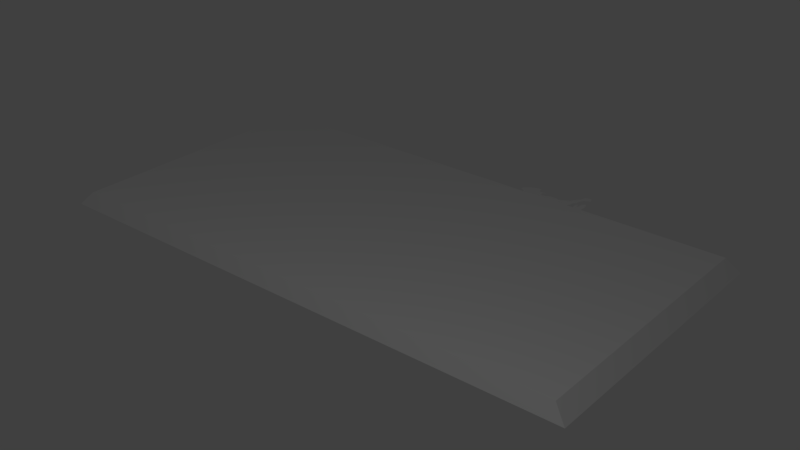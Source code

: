 # Source: BukuKeempat.blend  (saved by Blender 2.79.0; exported with 4.5.12 LTS)
import bpy
from mathutils import Matrix  # noqa: F401  (used for matrix-valued properties, if any)

bpy.ops.wm.read_factory_settings(use_empty=True)
scene = bpy.context.scene
scene.name = 'Scene'

# ---- collections
col_collection_1 = bpy.data.collections.new('Collection 1'); scene.collection.children.link(col_collection_1)

# ---- materials (node trees are filled in below, after node groups)
mat_material_005 = bpy.data.materials.new('Material.005')
mat_material_005.alpha_threshold = 0.0
mat_material_005.use_transparent_shadow = False
mat_material_005.roughness = 0.5
mat_material_007 = bpy.data.materials.new('Material.007')
mat_material_007.alpha_threshold = 0.0
mat_material_007.use_transparent_shadow = False
mat_material_007.roughness = 0.5
mat_material = bpy.data.materials.new('Material')
mat_material.alpha_threshold = 0.0
mat_material.use_transparent_shadow = False
mat_material.roughness = 0.5
mat_material_002 = bpy.data.materials.new('Material.002')
mat_material_002.alpha_threshold = 0.0
mat_material_002.use_transparent_shadow = False
mat_material_002.roughness = 0.5
mat_material_002.specular_intensity = 0.0
mat_material_004 = bpy.data.materials.new('Material.004')
mat_material_004.alpha_threshold = 0.0
mat_material_004.use_transparent_shadow = False
mat_material_004.roughness = 0.5
mat_putih_002 = bpy.data.materials.new('putih.002')
mat_putih_002.alpha_threshold = 0.0
mat_putih_002.use_transparent_shadow = False
mat_putih_002.roughness = 0.5
mat_putih_002.specular_intensity = 0.0
mat_merah_002 = bpy.data.materials.new('merah.002')
mat_merah_002.alpha_threshold = 0.0
mat_merah_002.use_transparent_shadow = False
mat_merah_002.diffuse_color = (0.8, 0.0, 0.00444, 1.0)
mat_merah_002.roughness = 0.5
mat_merah_002.specular_intensity = 0.0
mat_material_006 = bpy.data.materials.new('Material.006')
mat_material_006.alpha_threshold = 0.0
mat_material_006.use_transparent_shadow = False
mat_material_006.roughness = 0.5
mat_material_008 = bpy.data.materials.new('Material.008')
mat_material_008.alpha_threshold = 0.0
mat_material_008.use_transparent_shadow = False
mat_material_008.roughness = 0.5
mat_material_009 = bpy.data.materials.new('Material.009')
mat_material_009.alpha_threshold = 0.0
mat_material_009.use_transparent_shadow = False
mat_material_009.roughness = 0.5

# ---- material node trees

# ---- world
world_world = bpy.data.worlds.new('World'); scene.world = world_world
world_world.color = (0.05088, 0.05088, 0.05088)
world_world.use_sun_shadow = False
world_world.sun_shadow_jitter_overblur = 0.0
world_world.cycles.sampling_method = 'MANUAL'

# ---- cameras
cam_camera_002 = bpy.data.cameras.new('Camera.002')
cam_camera_002.clip_end = 100.0
cam_camera_002.lens = 35.0
cam_camera_002.sensor_width = 32.0
cam_camera_002.sensor_height = 18.0
cam_camera_002.ortho_scale = 7.314
cam_camera_002.dof.focus_distance = 0.0
cam_camera_002.dof.aperture_fstop = 128.0
cam_camera_001 = bpy.data.cameras.new('Camera.001')
cam_camera_001.clip_end = 100.0
cam_camera_001.lens = 35.0
cam_camera_001.sensor_width = 32.0
cam_camera_001.sensor_height = 18.0
cam_camera_001.ortho_scale = 7.314
cam_camera_001.dof.focus_distance = 0.0
cam_camera_001.dof.aperture_fstop = 128.0

# ---- lights
light_lamp_001 = bpy.data.lights.new('Lamp.001', 'POINT')
light_lamp_001.transmission_factor = 0.0
light_lamp_001.cutoff_distance = 30.0
light_lamp_001.energy = 100.0
light_lamp_001.shadow_buffer_clip_start = 1.001
light_lamp_001.shadow_soft_size = 0.1
light_lamp_001.shadow_maximum_resolution = 0.006
light_lamp_001.use_absolute_resolution = True

# ---- meshes
me_plane_022 = bpy.data.meshes.new('Plane.022')
me_plane_022.from_pydata([(0.3861, 1.733, 0.0), (0.3518, 1.741, 0.0), (0.365, 1.74, 0.0), (0.3361, 1.74, 0.0), (-0.027, 1.862, 0.0), (-0.2628, -0.1376, 0.0), (-0.1061, -0.1376, 0.0), (0.8317, -0.1376, 0.0), (0.9208, -0.1376, 0.0), (0.4339, -0.1234, 0.0), (0.5338, -0.1292, 0.0), (1.016, -0.1329, 0.0), (1.041, -0.1211, 0.0), (1.028, -0.1111, 0.0), (0.8287, -0.08035, 0.0), (0.8194, 0.001117, 0.0), (0.8517, 0.003474, 0.0), (0.8608, 0.01449, 0.0), (0.8607, 0.07124, 0.0), (0.8644, 0.1978, 0.0), (0.8657, 0.3406, 0.0), (0.8501, 0.6702, 0.0), (0.841, 0.9009, 0.0), (0.8135, 0.9869, 0.0), (0.8041, 0.9899, 0.0), (0.803, 1.007, 0.0), (0.8062, 1.012, 0.0), (0.8425, 1.017, 0.0), (0.8563, 1.026, 0.0), (0.8548, 1.041, 0.0), (1.099, 1.189, 0.0), (1.11, 1.207, 0.0), (1.107, 1.252, 0.0), (1.069, 1.359, 0.0), (0.9961, 1.449, 0.0), (0.9316, 1.498, 0.0), (0.864, 1.52, 0.0), (0.7503, 1.541, 0.0), (0.4879, 1.57, 0.0), (0.2639, 1.605, 0.0), (0.2638, 1.621, 0.0), (0.3325, 1.745, 0.0), (0.311, 1.776, 0.0), (0.2475, 1.822, 0.0), (0.156, 1.85, 0.0), (0.07621, 1.858, 0.0), (-0.1432, 1.856, 0.0), (-0.2725, 1.841, 0.0), (-0.3621, 1.819, 0.0), (-0.4082, 1.796, 0.0), (-0.4082, 1.761, 0.0), (-0.4007, 1.708, 0.0), (-0.4114, 1.71, 0.0), (-0.4351, 1.708, 0.0), (-0.4495, 1.702, 0.0), (-0.4479, 1.677, 0.0), (-0.4133, 1.657, 0.0), (-0.37, 1.637, 0.0), (-0.3361, 1.635, 0.0), (-0.3175, 1.639, 0.0), (-0.3137, 1.617, 0.0), (-0.2991, 1.61, 0.0), (-0.212, 1.582, 0.0), (-0.2138, 1.567, 0.0), (-0.2667, 1.563, 0.0), (-0.3935, 1.54, 0.0), (-0.5547, 1.514, 0.0), (-0.6597, 1.494, 0.0), (-0.7127, 1.474, 0.0), (-0.7487, 1.445, 0.0), (-0.8022, 1.373, 0.0), (-0.8436, 1.259, 0.0), (-0.8598, 1.173, 0.0), (-0.8297, 1.14, 0.0), (-0.685, 1.02, 0.0), (-0.6311, 0.9675, 0.0), (-0.6119, 0.9613, 0.0), (-0.5919, 0.9596, 0.0), (-0.5838, 0.941, 0.0), (-0.6008, 0.936, 0.0), (-0.5902, 0.8814, 0.0), (-0.5537, 0.7626, 0.0), (-0.4336, 0.3986, 0.0), (-0.3594, 0.168, 0.0), (-0.2927, 0.03336, 0.0), (-0.2499, 0.003505, 0.0), (-0.2053, -0.0001161, 0.0), (-0.1926, -0.07605, 0.0), (-0.3255, -0.1009, 0.0), (-0.3789, -0.1112, 0.0), (-0.39, -0.1313, 0.0), (0.1795, -0.1275, 0.0), (0.2017, -0.115, 0.0), (0.2053, 0.0001161, 0.0), (0.2367, 0.00935, 0.0), (0.2422, 0.06738, 0.0), (0.2311, 0.1899, 0.0), (0.212, 0.3036, 0.0), (0.187, 0.4478, 0.0), (0.187, 0.4809, 0.0), (0.2331, 0.4299, 0.0), (0.2936, 0.3241, 0.0), (0.348, 0.154, 0.0), (0.3876, 0.03251, 0.0), (0.4061, 0.005893, 0.0), (0.4193, -0.001206, 0.0), (0.4278, -0.1157, 0.0), (0.3853, 1.7, 0.0), (0.3493, 1.677, 0.0), (0.3282, 1.671, 0.0), (0.3004, 1.674, 0.0), (0.2906, 1.675, 0.0), (0.2928, 1.646, 0.0), (0.2871, 1.634, 0.0)], [], [(93, 86, 87, 88, 89, 90, 5, 6, 91, 92), (4, 46, 47, 48, 49, 50, 51, 52, 53, 54, 55, 56, 57, 58, 59, 60, 61, 62, 63, 64, 65, 66, 67, 68, 69, 70, 71, 72, 73, 74, 75, 76, 77, 78, 79, 80, 81, 82, 83, 84, 85, 86, 93, 94, 95, 96, 97, 98, 99, 100, 101, 102, 103, 104, 105, 106, 9, 10, 7, 8, 11, 12, 13, 14, 15, 16, 17, 18, 19, 20, 21, 22, 23, 24, 25, 26, 27, 28, 29, 30, 31, 32, 33, 34, 35, 36, 37, 38, 39, 40, 113, 112, 111, 110, 109, 108, 107, 0, 2, 1, 3, 41, 42, 43, 44, 45)])
_uv = me_plane_022.uv_layers.new(name='UVMap')
_uv.uv.foreach_set('vector', [0.5394, 0.06887, 0.334, 0.06875, 0.3404, 0.03079, 0.274, 0.01836, 0.2473, 0.0132, 0.2417, 0.003151, 0.3053, 0.0, 0.3836, 0.0, 0.5265, 0.005052, 0.5375, 0.0113, 0.4232, 1.0, 0.3651, 0.997, 0.3004, 0.9892, 0.2557, 0.9781, 0.2326, 0.9666, 0.2326, 0.9491, 0.2363, 0.923, 0.231, 0.924, 0.2192, 0.923, 0.212, 0.92, 0.2127, 0.9071, 0.2301, 0.8974, 0.2517, 0.8873, 0.2687, 0.8865, 0.2779, 0.8882, 0.2798, 0.8775, 0.2872, 0.8738, 0.3307, 0.8599, 0.3298, 0.8525, 0.3033, 0.8504, 0.24, 0.8389, 0.1593, 0.8258, 0.1069, 0.8159, 0.08037, 0.8057, 0.06234, 0.7915, 0.03561, 0.7551, 0.01491, 0.6982, 0.006801, 0.6556, 0.02186, 0.6386, 0.09421, 0.5788, 0.1212, 0.5526, 0.1307, 0.5495, 0.1407, 0.5486, 0.1448, 0.5393, 0.1363, 0.5368, 0.1416, 0.5095, 0.1599, 0.4501, 0.2199, 0.2681, 0.257, 0.1528, 0.2903, 0.0855, 0.3118, 0.07057, 0.334, 0.06875, 0.5394, 0.06887, 0.555, 0.07349, 0.5578, 0.1025, 0.5523, 0.1638, 0.5427, 0.2206, 0.5302, 0.2927, 0.5302, 0.3093, 0.5533, 0.2837, 0.5835, 0.2309, 0.6107, 0.1458, 0.6305, 0.08507, 0.6397, 0.07176, 0.6464, 0.06821, 0.6506, 0.01098, 0.6537, 0.007137, 0.7036, 0.004195, 0.8526, 0.0, 0.8971, 0.0, 0.9447, 0.002384, 0.957, 0.008268, 0.9509, 0.01325, 0.851, 0.02864, 0.8464, 0.06937, 0.8626, 0.07055, 0.8671, 0.07606, 0.8671, 0.1044, 0.8689, 0.1677, 0.8695, 0.2391, 0.8617, 0.4039, 0.8572, 0.5193, 0.8435, 0.5623, 0.8387, 0.5638, 0.8382, 0.5724, 0.8398, 0.5749, 0.8579, 0.5774, 0.8649, 0.582, 0.8641, 0.5892, 0.9863, 0.6633, 0.9916, 0.6721, 0.9903, 0.6948, 0.9711, 0.7485, 0.9347, 0.7933, 0.9025, 0.8179, 0.8687, 0.8286, 0.8118, 0.8392, 0.6807, 0.8539, 0.5687, 0.8713, 0.5686, 0.8791, 0.5803, 0.8859, 0.5831, 0.8918, 0.582, 0.9061, 0.5869, 0.9059, 0.6008, 0.9044, 0.6113, 0.9071, 0.6293, 0.9186, 0.6298, 0.9351, 0.6192, 0.9388, 0.6126, 0.9394, 0.6048, 0.9388, 0.603, 0.9415, 0.5922, 0.957, 0.5605, 0.98, 0.5147, 0.9937, 0.4748, 0.9981])
me_plane_022.materials.append(mat_material_005)
me_plane_022.use_remesh_preserve_volume = False
me_plane_022.use_remesh_preserve_attributes = False
me_plane_022.use_mirror_vertex_groups = False
me_plane_022.update()
me_plane_019 = bpy.data.meshes.new('Plane.019')
me_plane_019.from_pydata([(0.3861, 1.733, 0.0), (0.3518, 1.741, 0.0), (0.365, 1.74, 0.0), (0.3361, 1.74, 0.0), (-0.027, 1.862, 0.0), (-0.2628, -0.1376, 0.0), (-0.1061, -0.1376, 0.0), (0.8317, -0.1376, 0.0), (0.9208, -0.1376, 0.0), (0.4339, -0.1234, 0.0), (0.5338, -0.1292, 0.0), (1.016, -0.1329, 0.0), (1.041, -0.1211, 0.0), (1.028, -0.1111, 0.0), (0.8287, -0.08035, 0.0), (0.8194, 0.001117, 0.0), (0.8517, 0.003474, 0.0), (0.8608, 0.01449, 0.0), (0.8607, 0.07124, 0.0), (0.8644, 0.1978, 0.0), (0.8657, 0.3406, 0.0), (0.8501, 0.6702, 0.0), (0.841, 0.9009, 0.0), (0.8135, 0.9869, 0.0), (0.8041, 0.9899, 0.0), (0.803, 1.007, 0.0), (0.8062, 1.012, 0.0), (0.8425, 1.017, 0.0), (0.8563, 1.026, 0.0), (0.8548, 1.041, 0.0), (1.099, 1.189, 0.0), (1.11, 1.207, 0.0), (1.107, 1.252, 0.0), (1.069, 1.359, 0.0), (0.9961, 1.449, 0.0), (0.9316, 1.498, 0.0), (0.864, 1.52, 0.0), (0.7503, 1.541, 0.0), (0.4879, 1.57, 0.0), (0.2639, 1.605, 0.0), (0.2638, 1.621, 0.0), (0.3325, 1.745, 0.0), (0.311, 1.776, 0.0), (0.2475, 1.822, 0.0), (0.156, 1.85, 0.0), (0.07621, 1.858, 0.0), (-0.1432, 1.856, 0.0), (-0.2725, 1.841, 0.0), (-0.3621, 1.819, 0.0), (-0.4082, 1.796, 0.0), (-0.4082, 1.761, 0.0), (-0.4007, 1.708, 0.0), (-0.4114, 1.71, 0.0), (-0.4351, 1.708, 0.0), (-0.4495, 1.702, 0.0), (-0.4479, 1.677, 0.0), (-0.4133, 1.657, 0.0), (-0.37, 1.637, 0.0), (-0.3361, 1.635, 0.0), (-0.3175, 1.639, 0.0), (-0.3137, 1.617, 0.0), (-0.2991, 1.61, 0.0), (-0.212, 1.582, 0.0), (-0.2138, 1.567, 0.0), (-0.2667, 1.563, 0.0), (-0.3935, 1.54, 0.0), (-0.5547, 1.514, 0.0), (-0.6597, 1.494, 0.0), (-0.7127, 1.474, 0.0), (-0.7487, 1.445, 0.0), (-0.8022, 1.373, 0.0), (-0.8436, 1.259, 0.0), (-0.8598, 1.173, 0.0), (-0.8297, 1.14, 0.0), (-0.685, 1.02, 0.0), (-0.6311, 0.9675, 0.0), (-0.6119, 0.9613, 0.0), (-0.5919, 0.9596, 0.0), (-0.5838, 0.941, 0.0), (-0.6008, 0.936, 0.0), (-0.5902, 0.8814, 0.0), (-0.5537, 0.7626, 0.0), (-0.4336, 0.3986, 0.0), (-0.3594, 0.168, 0.0), (-0.2927, 0.03336, 0.0), (-0.2499, 0.003505, 0.0), (-0.2053, -0.0001161, 0.0), (-0.1926, -0.07605, 0.0), (-0.3255, -0.1009, 0.0), (-0.3789, -0.1112, 0.0), (-0.39, -0.1313, 0.0), (0.1795, -0.1275, 0.0), (0.2017, -0.115, 0.0), (0.2053, 0.0001161, 0.0), (0.2367, 0.00935, 0.0), (0.2422, 0.06738, 0.0), (0.2311, 0.1899, 0.0), (0.212, 0.3036, 0.0), (0.187, 0.4478, 0.0), (0.187, 0.4809, 0.0), (0.2331, 0.4299, 0.0), (0.2936, 0.3241, 0.0), (0.348, 0.154, 0.0), (0.3876, 0.03251, 0.0), (0.4061, 0.005893, 0.0), (0.4193, -0.001206, 0.0), (0.4278, -0.1157, 0.0), (0.3853, 1.7, 0.0), (0.3493, 1.677, 0.0), (0.3282, 1.671, 0.0), (0.3004, 1.674, 0.0), (0.2906, 1.675, 0.0), (0.2928, 1.646, 0.0), (0.2871, 1.634, 0.0)], [], [(93, 86, 87, 88, 89, 90, 5, 6, 91, 92), (4, 46, 47, 48, 49, 50, 51, 52, 53, 54, 55, 56, 57, 58, 59, 60, 61, 62, 63, 64, 65, 66, 67, 68, 69, 70, 71, 72, 73, 74, 75, 76, 77, 78, 79, 80, 81, 82, 83, 84, 85, 86, 93, 94, 95, 96, 97, 98, 99, 100, 101, 102, 103, 104, 105, 106, 9, 10, 7, 8, 11, 12, 13, 14, 15, 16, 17, 18, 19, 20, 21, 22, 23, 24, 25, 26, 27, 28, 29, 30, 31, 32, 33, 34, 35, 36, 37, 38, 39, 40, 113, 112, 111, 110, 109, 108, 107, 0, 2, 1, 3, 41, 42, 43, 44, 45)])
_uv = me_plane_019.uv_layers.new(name='UVMap')
_uv.uv.foreach_set('vector', [0.5394, 0.06887, 0.334, 0.06875, 0.3404, 0.03079, 0.274, 0.01836, 0.2473, 0.0132, 0.2417, 0.003151, 0.3053, 0.0, 0.3836, 0.0, 0.5265, 0.005052, 0.5375, 0.0113, 0.4232, 1.0, 0.3651, 0.997, 0.3004, 0.9892, 0.2557, 0.9781, 0.2326, 0.9666, 0.2326, 0.9491, 0.2363, 0.923, 0.231, 0.924, 0.2192, 0.923, 0.212, 0.92, 0.2127, 0.9071, 0.2301, 0.8974, 0.2517, 0.8873, 0.2687, 0.8865, 0.2779, 0.8882, 0.2798, 0.8775, 0.2872, 0.8738, 0.3307, 0.8599, 0.3298, 0.8525, 0.3033, 0.8504, 0.24, 0.8389, 0.1593, 0.8258, 0.1069, 0.8159, 0.08037, 0.8057, 0.06234, 0.7915, 0.03561, 0.7551, 0.01491, 0.6982, 0.006801, 0.6556, 0.02186, 0.6386, 0.09421, 0.5788, 0.1212, 0.5526, 0.1307, 0.5495, 0.1407, 0.5486, 0.1448, 0.5393, 0.1363, 0.5368, 0.1416, 0.5095, 0.1599, 0.4501, 0.2199, 0.2681, 0.257, 0.1528, 0.2903, 0.0855, 0.3118, 0.07057, 0.334, 0.06875, 0.5394, 0.06887, 0.555, 0.07349, 0.5578, 0.1025, 0.5523, 0.1638, 0.5427, 0.2206, 0.5302, 0.2927, 0.5302, 0.3093, 0.5533, 0.2837, 0.5835, 0.2309, 0.6107, 0.1458, 0.6305, 0.08507, 0.6397, 0.07176, 0.6464, 0.06821, 0.6506, 0.01098, 0.6537, 0.007137, 0.7036, 0.004195, 0.8526, 0.0, 0.8971, 0.0, 0.9447, 0.002384, 0.957, 0.008268, 0.9509, 0.01325, 0.851, 0.02864, 0.8464, 0.06937, 0.8626, 0.07055, 0.8671, 0.07606, 0.8671, 0.1044, 0.8689, 0.1677, 0.8695, 0.2391, 0.8617, 0.4039, 0.8572, 0.5193, 0.8435, 0.5623, 0.8387, 0.5638, 0.8382, 0.5724, 0.8398, 0.5749, 0.8579, 0.5774, 0.8649, 0.582, 0.8641, 0.5892, 0.9863, 0.6633, 0.9916, 0.6721, 0.9903, 0.6948, 0.9711, 0.7485, 0.9347, 0.7933, 0.9025, 0.8179, 0.8687, 0.8286, 0.8118, 0.8392, 0.6807, 0.8539, 0.5687, 0.8713, 0.5686, 0.8791, 0.5803, 0.8859, 0.5831, 0.8918, 0.582, 0.9061, 0.5869, 0.9059, 0.6008, 0.9044, 0.6113, 0.9071, 0.6293, 0.9186, 0.6298, 0.9351, 0.6192, 0.9388, 0.6126, 0.9394, 0.6048, 0.9388, 0.603, 0.9415, 0.5922, 0.957, 0.5605, 0.98, 0.5147, 0.9937, 0.4748, 0.9981])
me_plane_019.materials.append(mat_material_005)
me_plane_019.use_remesh_preserve_volume = False
me_plane_019.use_remesh_preserve_attributes = False
me_plane_019.use_mirror_vertex_groups = False
me_plane_019.update()
me_plane_017 = bpy.data.meshes.new('Plane.017')
me_plane_017.from_pydata([(0.3861, 1.733, 0.0), (0.3518, 1.741, 0.0), (0.365, 1.74, 0.0), (0.3361, 1.74, 0.0), (-0.027, 1.862, 0.0), (-0.2628, -0.1376, 0.0), (-0.1061, -0.1376, 0.0), (0.8317, -0.1376, 0.0), (0.9208, -0.1376, 0.0), (0.4339, -0.1234, 0.0), (0.5338, -0.1292, 0.0), (1.016, -0.1329, 0.0), (1.041, -0.1211, 0.0), (1.028, -0.1111, 0.0), (0.8287, -0.08035, 0.0), (0.8194, 0.001117, 0.0), (0.8517, 0.003474, 0.0), (0.8608, 0.01449, 0.0), (0.8607, 0.07124, 0.0), (0.8644, 0.1978, 0.0), (0.8657, 0.3406, 0.0), (0.8501, 0.6702, 0.0), (0.841, 0.9009, 0.0), (0.8135, 0.9869, 0.0), (0.8041, 0.9899, 0.0), (0.803, 1.007, 0.0), (0.8062, 1.012, 0.0), (0.8425, 1.017, 0.0), (0.8563, 1.026, 0.0), (0.8548, 1.041, 0.0), (1.099, 1.189, 0.0), (1.11, 1.207, 0.0), (1.107, 1.252, 0.0), (1.069, 1.359, 0.0), (0.9961, 1.449, 0.0), (0.9316, 1.498, 0.0), (0.864, 1.52, 0.0), (0.7503, 1.541, 0.0), (0.4879, 1.57, 0.0), (0.2639, 1.605, 0.0), (0.2638, 1.621, 0.0), (0.3325, 1.745, 0.0), (0.311, 1.776, 0.0), (0.2475, 1.822, 0.0), (0.156, 1.85, 0.0), (0.07621, 1.858, 0.0), (-0.1432, 1.856, 0.0), (-0.2725, 1.841, 0.0), (-0.3621, 1.819, 0.0), (-0.4082, 1.796, 0.0), (-0.4082, 1.761, 0.0), (-0.4007, 1.708, 0.0), (-0.4114, 1.71, 0.0), (-0.4351, 1.708, 0.0), (-0.4495, 1.702, 0.0), (-0.4479, 1.677, 0.0), (-0.4133, 1.657, 0.0), (-0.37, 1.637, 0.0), (-0.3361, 1.635, 0.0), (-0.3175, 1.639, 0.0), (-0.3137, 1.617, 0.0), (-0.2991, 1.61, 0.0), (-0.212, 1.582, 0.0), (-0.2138, 1.567, 0.0), (-0.2667, 1.563, 0.0), (-0.3935, 1.54, 0.0), (-0.5547, 1.514, 0.0), (-0.6597, 1.494, 0.0), (-0.7127, 1.474, 0.0), (-0.7487, 1.445, 0.0), (-0.8022, 1.373, 0.0), (-0.8436, 1.259, 0.0), (-0.8598, 1.173, 0.0), (-0.8297, 1.14, 0.0), (-0.685, 1.02, 0.0), (-0.6311, 0.9675, 0.0), (-0.6119, 0.9613, 0.0), (-0.5919, 0.9596, 0.0), (-0.5838, 0.941, 0.0), (-0.6008, 0.936, 0.0), (-0.5902, 0.8814, 0.0), (-0.5537, 0.7626, 0.0), (-0.4336, 0.3986, 0.0), (-0.3594, 0.168, 0.0), (-0.2927, 0.03336, 0.0), (-0.2499, 0.003505, 0.0), (-0.2053, -0.0001161, 0.0), (-0.1926, -0.07605, 0.0), (-0.3255, -0.1009, 0.0), (-0.3789, -0.1112, 0.0), (-0.39, -0.1313, 0.0), (0.1795, -0.1275, 0.0), (0.2017, -0.115, 0.0), (0.2053, 0.0001161, 0.0), (0.2367, 0.00935, 0.0), (0.2422, 0.06738, 0.0), (0.2311, 0.1899, 0.0), (0.212, 0.3036, 0.0), (0.187, 0.4478, 0.0), (0.187, 0.4809, 0.0), (0.2331, 0.4299, 0.0), (0.2936, 0.3241, 0.0), (0.348, 0.154, 0.0), (0.3876, 0.03251, 0.0), (0.4061, 0.005893, 0.0), (0.4193, -0.001206, 0.0), (0.4278, -0.1157, 0.0), (0.3853, 1.7, 0.0), (0.3493, 1.677, 0.0), (0.3282, 1.671, 0.0), (0.3004, 1.674, 0.0), (0.2906, 1.675, 0.0), (0.2928, 1.646, 0.0), (0.2871, 1.634, 0.0)], [], [(93, 86, 87, 88, 89, 90, 5, 6, 91, 92), (4, 46, 47, 48, 49, 50, 51, 52, 53, 54, 55, 56, 57, 58, 59, 60, 61, 62, 63, 64, 65, 66, 67, 68, 69, 70, 71, 72, 73, 74, 75, 76, 77, 78, 79, 80, 81, 82, 83, 84, 85, 86, 93, 94, 95, 96, 97, 98, 99, 100, 101, 102, 103, 104, 105, 106, 9, 10, 7, 8, 11, 12, 13, 14, 15, 16, 17, 18, 19, 20, 21, 22, 23, 24, 25, 26, 27, 28, 29, 30, 31, 32, 33, 34, 35, 36, 37, 38, 39, 40, 113, 112, 111, 110, 109, 108, 107, 0, 2, 1, 3, 41, 42, 43, 44, 45)])
_uv = me_plane_017.uv_layers.new(name='UVMap')
_uv.uv.foreach_set('vector', [0.5394, 0.06887, 0.334, 0.06875, 0.3404, 0.03079, 0.274, 0.01836, 0.2473, 0.0132, 0.2417, 0.003151, 0.3053, 0.0, 0.3836, 0.0, 0.5265, 0.005052, 0.5375, 0.0113, 0.4232, 1.0, 0.3651, 0.997, 0.3004, 0.9892, 0.2557, 0.9781, 0.2326, 0.9666, 0.2326, 0.9491, 0.2363, 0.923, 0.231, 0.924, 0.2192, 0.923, 0.212, 0.92, 0.2127, 0.9071, 0.2301, 0.8974, 0.2517, 0.8873, 0.2687, 0.8865, 0.2779, 0.8882, 0.2798, 0.8775, 0.2872, 0.8738, 0.3307, 0.8599, 0.3298, 0.8525, 0.3033, 0.8504, 0.24, 0.8389, 0.1593, 0.8258, 0.1069, 0.8159, 0.08037, 0.8057, 0.06234, 0.7915, 0.03561, 0.7551, 0.01491, 0.6982, 0.006801, 0.6556, 0.02186, 0.6386, 0.09421, 0.5788, 0.1212, 0.5526, 0.1307, 0.5495, 0.1407, 0.5486, 0.1448, 0.5393, 0.1363, 0.5368, 0.1416, 0.5095, 0.1599, 0.4501, 0.2199, 0.2681, 0.257, 0.1528, 0.2903, 0.0855, 0.3118, 0.07057, 0.334, 0.06875, 0.5394, 0.06887, 0.555, 0.07349, 0.5578, 0.1025, 0.5523, 0.1638, 0.5427, 0.2206, 0.5302, 0.2927, 0.5302, 0.3093, 0.5533, 0.2837, 0.5835, 0.2309, 0.6107, 0.1458, 0.6305, 0.08507, 0.6397, 0.07176, 0.6464, 0.06821, 0.6506, 0.01098, 0.6537, 0.007137, 0.7036, 0.004195, 0.8526, 0.0, 0.8971, 0.0, 0.9447, 0.002384, 0.957, 0.008268, 0.9509, 0.01325, 0.851, 0.02864, 0.8464, 0.06937, 0.8626, 0.07055, 0.8671, 0.07606, 0.8671, 0.1044, 0.8689, 0.1677, 0.8695, 0.2391, 0.8617, 0.4039, 0.8572, 0.5193, 0.8435, 0.5623, 0.8387, 0.5638, 0.8382, 0.5724, 0.8398, 0.5749, 0.8579, 0.5774, 0.8649, 0.582, 0.8641, 0.5892, 0.9863, 0.6633, 0.9916, 0.6721, 0.9903, 0.6948, 0.9711, 0.7485, 0.9347, 0.7933, 0.9025, 0.8179, 0.8687, 0.8286, 0.8118, 0.8392, 0.6807, 0.8539, 0.5687, 0.8713, 0.5686, 0.8791, 0.5803, 0.8859, 0.5831, 0.8918, 0.582, 0.9061, 0.5869, 0.9059, 0.6008, 0.9044, 0.6113, 0.9071, 0.6293, 0.9186, 0.6298, 0.9351, 0.6192, 0.9388, 0.6126, 0.9394, 0.6048, 0.9388, 0.603, 0.9415, 0.5922, 0.957, 0.5605, 0.98, 0.5147, 0.9937, 0.4748, 0.9981])
me_plane_017.materials.append(mat_material_005)
me_plane_017.use_remesh_preserve_volume = False
me_plane_017.use_remesh_preserve_attributes = False
me_plane_017.use_mirror_vertex_groups = False
me_plane_017.update()
me_plane_016 = bpy.data.meshes.new('Plane.016')
me_plane_016.from_pydata([(0.3861, 1.733, 0.0), (0.3518, 1.741, 0.0), (0.365, 1.74, 0.0), (0.3361, 1.74, 0.0), (-0.027, 1.862, 0.0), (-0.2628, -0.1376, 0.0), (-0.1061, -0.1376, 0.0), (0.8317, -0.1376, 0.0), (0.9208, -0.1376, 0.0), (0.4339, -0.1234, 0.0), (0.5338, -0.1292, 0.0), (1.016, -0.1329, 0.0), (1.041, -0.1211, 0.0), (1.028, -0.1111, 0.0), (0.8287, -0.08035, 0.0), (0.8194, 0.001117, 0.0), (0.8517, 0.003474, 0.0), (0.8608, 0.01449, 0.0), (0.8607, 0.07124, 0.0), (0.8644, 0.1978, 0.0), (0.8657, 0.3406, 0.0), (0.8501, 0.6702, 0.0), (0.841, 0.9009, 0.0), (0.8135, 0.9869, 0.0), (0.8041, 0.9899, 0.0), (0.803, 1.007, 0.0), (0.8062, 1.012, 0.0), (0.8425, 1.017, 0.0), (0.8563, 1.026, 0.0), (0.8548, 1.041, 0.0), (1.099, 1.189, 0.0), (1.11, 1.207, 0.0), (1.107, 1.252, 0.0), (1.069, 1.359, 0.0), (0.9961, 1.449, 0.0), (0.9316, 1.498, 0.0), (0.864, 1.52, 0.0), (0.7503, 1.541, 0.0), (0.4879, 1.57, 0.0), (0.2639, 1.605, 0.0), (0.2638, 1.621, 0.0), (0.3325, 1.745, 0.0), (0.311, 1.776, 0.0), (0.2475, 1.822, 0.0), (0.156, 1.85, 0.0), (0.07621, 1.858, 0.0), (-0.1432, 1.856, 0.0), (-0.2725, 1.841, 0.0), (-0.3621, 1.819, 0.0), (-0.4082, 1.796, 0.0), (-0.4082, 1.761, 0.0), (-0.4007, 1.708, 0.0), (-0.4114, 1.71, 0.0), (-0.4351, 1.708, 0.0), (-0.4495, 1.702, 0.0), (-0.4479, 1.677, 0.0), (-0.4133, 1.657, 0.0), (-0.37, 1.637, 0.0), (-0.3361, 1.635, 0.0), (-0.3175, 1.639, 0.0), (-0.3137, 1.617, 0.0), (-0.2991, 1.61, 0.0), (-0.212, 1.582, 0.0), (-0.2138, 1.567, 0.0), (-0.2667, 1.563, 0.0), (-0.3935, 1.54, 0.0), (-0.5547, 1.514, 0.0), (-0.6597, 1.494, 0.0), (-0.7127, 1.474, 0.0), (-0.7487, 1.445, 0.0), (-0.8022, 1.373, 0.0), (-0.8436, 1.259, 0.0), (-0.8598, 1.173, 0.0), (-0.8297, 1.14, 0.0), (-0.685, 1.02, 0.0), (-0.6311, 0.9675, 0.0), (-0.6119, 0.9613, 0.0), (-0.5919, 0.9596, 0.0), (-0.5838, 0.941, 0.0), (-0.6008, 0.936, 0.0), (-0.5902, 0.8814, 0.0), (-0.5537, 0.7626, 0.0), (-0.4336, 0.3986, 0.0), (-0.3594, 0.168, 0.0), (-0.2927, 0.03336, 0.0), (-0.2499, 0.003505, 0.0), (-0.2053, -0.0001161, 0.0), (-0.1926, -0.07605, 0.0), (-0.3255, -0.1009, 0.0), (-0.3789, -0.1112, 0.0), (-0.39, -0.1313, 0.0), (0.1795, -0.1275, 0.0), (0.2017, -0.115, 0.0), (0.2053, 0.0001161, 0.0), (0.2367, 0.00935, 0.0), (0.2422, 0.06738, 0.0), (0.2311, 0.1899, 0.0), (0.212, 0.3036, 0.0), (0.187, 0.4478, 0.0), (0.187, 0.4809, 0.0), (0.2331, 0.4299, 0.0), (0.2936, 0.3241, 0.0), (0.348, 0.154, 0.0), (0.3876, 0.03251, 0.0), (0.4061, 0.005893, 0.0), (0.4193, -0.001206, 0.0), (0.4278, -0.1157, 0.0), (0.3853, 1.7, 0.0), (0.3493, 1.677, 0.0), (0.3282, 1.671, 0.0), (0.3004, 1.674, 0.0), (0.2906, 1.675, 0.0), (0.2928, 1.646, 0.0), (0.2871, 1.634, 0.0)], [], [(93, 86, 87, 88, 89, 90, 5, 6, 91, 92), (4, 46, 47, 48, 49, 50, 51, 52, 53, 54, 55, 56, 57, 58, 59, 60, 61, 62, 63, 64, 65, 66, 67, 68, 69, 70, 71, 72, 73, 74, 75, 76, 77, 78, 79, 80, 81, 82, 83, 84, 85, 86, 93, 94, 95, 96, 97, 98, 99, 100, 101, 102, 103, 104, 105, 106, 9, 10, 7, 8, 11, 12, 13, 14, 15, 16, 17, 18, 19, 20, 21, 22, 23, 24, 25, 26, 27, 28, 29, 30, 31, 32, 33, 34, 35, 36, 37, 38, 39, 40, 113, 112, 111, 110, 109, 108, 107, 0, 2, 1, 3, 41, 42, 43, 44, 45)])
_uv = me_plane_016.uv_layers.new(name='UVMap')
_uv.uv.foreach_set('vector', [0.5394, 0.06887, 0.334, 0.06875, 0.3404, 0.03079, 0.274, 0.01836, 0.2473, 0.0132, 0.2417, 0.003151, 0.3053, 0.0, 0.3836, 0.0, 0.5265, 0.005052, 0.5375, 0.0113, 0.4232, 1.0, 0.3651, 0.997, 0.3004, 0.9892, 0.2557, 0.9781, 0.2326, 0.9666, 0.2326, 0.9491, 0.2363, 0.923, 0.231, 0.924, 0.2192, 0.923, 0.212, 0.92, 0.2127, 0.9071, 0.2301, 0.8974, 0.2517, 0.8873, 0.2687, 0.8865, 0.2779, 0.8882, 0.2798, 0.8775, 0.2872, 0.8738, 0.3307, 0.8599, 0.3298, 0.8525, 0.3033, 0.8504, 0.24, 0.8389, 0.1593, 0.8258, 0.1069, 0.8159, 0.08037, 0.8057, 0.06234, 0.7915, 0.03561, 0.7551, 0.01491, 0.6982, 0.006801, 0.6556, 0.02186, 0.6386, 0.09421, 0.5788, 0.1212, 0.5526, 0.1307, 0.5495, 0.1407, 0.5486, 0.1448, 0.5393, 0.1363, 0.5368, 0.1416, 0.5095, 0.1599, 0.4501, 0.2199, 0.2681, 0.257, 0.1528, 0.2903, 0.0855, 0.3118, 0.07057, 0.334, 0.06875, 0.5394, 0.06887, 0.555, 0.07349, 0.5578, 0.1025, 0.5523, 0.1638, 0.5427, 0.2206, 0.5302, 0.2927, 0.5302, 0.3093, 0.5533, 0.2837, 0.5835, 0.2309, 0.6107, 0.1458, 0.6305, 0.08507, 0.6397, 0.07176, 0.6464, 0.06821, 0.6506, 0.01098, 0.6537, 0.007137, 0.7036, 0.004195, 0.8526, 0.0, 0.8971, 0.0, 0.9447, 0.002384, 0.957, 0.008268, 0.9509, 0.01325, 0.851, 0.02864, 0.8464, 0.06937, 0.8626, 0.07055, 0.8671, 0.07606, 0.8671, 0.1044, 0.8689, 0.1677, 0.8695, 0.2391, 0.8617, 0.4039, 0.8572, 0.5193, 0.8435, 0.5623, 0.8387, 0.5638, 0.8382, 0.5724, 0.8398, 0.5749, 0.8579, 0.5774, 0.8649, 0.582, 0.8641, 0.5892, 0.9863, 0.6633, 0.9916, 0.6721, 0.9903, 0.6948, 0.9711, 0.7485, 0.9347, 0.7933, 0.9025, 0.8179, 0.8687, 0.8286, 0.8118, 0.8392, 0.6807, 0.8539, 0.5687, 0.8713, 0.5686, 0.8791, 0.5803, 0.8859, 0.5831, 0.8918, 0.582, 0.9061, 0.5869, 0.9059, 0.6008, 0.9044, 0.6113, 0.9071, 0.6293, 0.9186, 0.6298, 0.9351, 0.6192, 0.9388, 0.6126, 0.9394, 0.6048, 0.9388, 0.603, 0.9415, 0.5922, 0.957, 0.5605, 0.98, 0.5147, 0.9937, 0.4748, 0.9981])
me_plane_016.materials.append(mat_material_005)
me_plane_016.use_remesh_preserve_volume = False
me_plane_016.use_remesh_preserve_attributes = False
me_plane_016.use_mirror_vertex_groups = False
me_plane_016.update()
me_plane_015 = bpy.data.meshes.new('Plane.015')
me_plane_015.from_pydata([(0.3861, 1.733, 0.0), (0.3518, 1.741, 0.0), (0.365, 1.74, 0.0), (0.3361, 1.74, 0.0), (-0.027, 1.862, 0.0), (-0.2628, -0.1376, 0.0), (-0.1061, -0.1376, 0.0), (0.8317, -0.1376, 0.0), (0.9208, -0.1376, 0.0), (0.4339, -0.1234, 0.0), (0.5338, -0.1292, 0.0), (1.016, -0.1329, 0.0), (1.041, -0.1211, 0.0), (1.028, -0.1111, 0.0), (0.8287, -0.08035, 0.0), (0.8194, 0.001117, 0.0), (0.8517, 0.003474, 0.0), (0.8608, 0.01449, 0.0), (0.8607, 0.07124, 0.0), (0.8644, 0.1978, 0.0), (0.8657, 0.3406, 0.0), (0.8501, 0.6702, 0.0), (0.841, 0.9009, 0.0), (0.8135, 0.9869, 0.0), (0.8041, 0.9899, 0.0), (0.803, 1.007, 0.0), (0.8062, 1.012, 0.0), (0.8425, 1.017, 0.0), (0.8563, 1.026, 0.0), (0.8548, 1.041, 0.0), (1.099, 1.189, 0.0), (1.11, 1.207, 0.0), (1.107, 1.252, 0.0), (1.069, 1.359, 0.0), (0.9961, 1.449, 0.0), (0.9316, 1.498, 0.0), (0.864, 1.52, 0.0), (0.7503, 1.541, 0.0), (0.4879, 1.57, 0.0), (0.2639, 1.605, 0.0), (0.2638, 1.621, 0.0), (0.3325, 1.745, 0.0), (0.311, 1.776, 0.0), (0.2475, 1.822, 0.0), (0.156, 1.85, 0.0), (0.07621, 1.858, 0.0), (-0.1432, 1.856, 0.0), (-0.2725, 1.841, 0.0), (-0.3621, 1.819, 0.0), (-0.4082, 1.796, 0.0), (-0.4082, 1.761, 0.0), (-0.4007, 1.708, 0.0), (-0.4114, 1.71, 0.0), (-0.4351, 1.708, 0.0), (-0.4495, 1.702, 0.0), (-0.4479, 1.677, 0.0), (-0.4133, 1.657, 0.0), (-0.37, 1.637, 0.0), (-0.3361, 1.635, 0.0), (-0.3175, 1.639, 0.0), (-0.3137, 1.617, 0.0), (-0.2991, 1.61, 0.0), (-0.212, 1.582, 0.0), (-0.2138, 1.567, 0.0), (-0.2667, 1.563, 0.0), (-0.3935, 1.54, 0.0), (-0.5547, 1.514, 0.0), (-0.6597, 1.494, 0.0), (-0.7127, 1.474, 0.0), (-0.7487, 1.445, 0.0), (-0.8022, 1.373, 0.0), (-0.8436, 1.259, 0.0), (-0.8598, 1.173, 0.0), (-0.8297, 1.14, 0.0), (-0.685, 1.02, 0.0), (-0.6311, 0.9675, 0.0), (-0.6119, 0.9613, 0.0), (-0.5919, 0.9596, 0.0), (-0.5838, 0.941, 0.0), (-0.6008, 0.936, 0.0), (-0.5902, 0.8814, 0.0), (-0.5537, 0.7626, 0.0), (-0.4336, 0.3986, 0.0), (-0.3594, 0.168, 0.0), (-0.2927, 0.03336, 0.0), (-0.2499, 0.003505, 0.0), (-0.2053, -0.0001161, 0.0), (-0.1926, -0.07605, 0.0), (-0.3255, -0.1009, 0.0), (-0.3789, -0.1112, 0.0), (-0.39, -0.1313, 0.0), (0.1795, -0.1275, 0.0), (0.2017, -0.115, 0.0), (0.2053, 0.0001161, 0.0), (0.2367, 0.00935, 0.0), (0.2422, 0.06738, 0.0), (0.2311, 0.1899, 0.0), (0.212, 0.3036, 0.0), (0.187, 0.4478, 0.0), (0.187, 0.4809, 0.0), (0.2331, 0.4299, 0.0), (0.2936, 0.3241, 0.0), (0.348, 0.154, 0.0), (0.3876, 0.03251, 0.0), (0.4061, 0.005893, 0.0), (0.4193, -0.001206, 0.0), (0.4278, -0.1157, 0.0), (0.3853, 1.7, 0.0), (0.3493, 1.677, 0.0), (0.3282, 1.671, 0.0), (0.3004, 1.674, 0.0), (0.2906, 1.675, 0.0), (0.2928, 1.646, 0.0), (0.2871, 1.634, 0.0)], [], [(93, 86, 87, 88, 89, 90, 5, 6, 91, 92), (4, 46, 47, 48, 49, 50, 51, 52, 53, 54, 55, 56, 57, 58, 59, 60, 61, 62, 63, 64, 65, 66, 67, 68, 69, 70, 71, 72, 73, 74, 75, 76, 77, 78, 79, 80, 81, 82, 83, 84, 85, 86, 93, 94, 95, 96, 97, 98, 99, 100, 101, 102, 103, 104, 105, 106, 9, 10, 7, 8, 11, 12, 13, 14, 15, 16, 17, 18, 19, 20, 21, 22, 23, 24, 25, 26, 27, 28, 29, 30, 31, 32, 33, 34, 35, 36, 37, 38, 39, 40, 113, 112, 111, 110, 109, 108, 107, 0, 2, 1, 3, 41, 42, 43, 44, 45)])
_uv = me_plane_015.uv_layers.new(name='UVMap')
_uv.uv.foreach_set('vector', [0.5394, 0.06887, 0.334, 0.06875, 0.3404, 0.03079, 0.274, 0.01836, 0.2473, 0.0132, 0.2417, 0.003151, 0.3053, 0.0, 0.3836, 0.0, 0.5265, 0.005052, 0.5375, 0.0113, 0.4232, 1.0, 0.3651, 0.997, 0.3004, 0.9892, 0.2557, 0.9781, 0.2326, 0.9666, 0.2326, 0.9491, 0.2363, 0.923, 0.231, 0.924, 0.2192, 0.923, 0.212, 0.92, 0.2127, 0.9071, 0.2301, 0.8974, 0.2517, 0.8873, 0.2687, 0.8865, 0.2779, 0.8882, 0.2798, 0.8775, 0.2872, 0.8738, 0.3307, 0.8599, 0.3298, 0.8525, 0.3033, 0.8504, 0.24, 0.8389, 0.1593, 0.8258, 0.1069, 0.8159, 0.08037, 0.8057, 0.06234, 0.7915, 0.03561, 0.7551, 0.01491, 0.6982, 0.006801, 0.6556, 0.02186, 0.6386, 0.09421, 0.5788, 0.1212, 0.5526, 0.1307, 0.5495, 0.1407, 0.5486, 0.1448, 0.5393, 0.1363, 0.5368, 0.1416, 0.5095, 0.1599, 0.4501, 0.2199, 0.2681, 0.257, 0.1528, 0.2903, 0.0855, 0.3118, 0.07057, 0.334, 0.06875, 0.5394, 0.06887, 0.555, 0.07349, 0.5578, 0.1025, 0.5523, 0.1638, 0.5427, 0.2206, 0.5302, 0.2927, 0.5302, 0.3093, 0.5533, 0.2837, 0.5835, 0.2309, 0.6107, 0.1458, 0.6305, 0.08507, 0.6397, 0.07176, 0.6464, 0.06821, 0.6506, 0.01098, 0.6537, 0.007137, 0.7036, 0.004195, 0.8526, 0.0, 0.8971, 0.0, 0.9447, 0.002384, 0.957, 0.008268, 0.9509, 0.01325, 0.851, 0.02864, 0.8464, 0.06937, 0.8626, 0.07055, 0.8671, 0.07606, 0.8671, 0.1044, 0.8689, 0.1677, 0.8695, 0.2391, 0.8617, 0.4039, 0.8572, 0.5193, 0.8435, 0.5623, 0.8387, 0.5638, 0.8382, 0.5724, 0.8398, 0.5749, 0.8579, 0.5774, 0.8649, 0.582, 0.8641, 0.5892, 0.9863, 0.6633, 0.9916, 0.6721, 0.9903, 0.6948, 0.9711, 0.7485, 0.9347, 0.7933, 0.9025, 0.8179, 0.8687, 0.8286, 0.8118, 0.8392, 0.6807, 0.8539, 0.5687, 0.8713, 0.5686, 0.8791, 0.5803, 0.8859, 0.5831, 0.8918, 0.582, 0.9061, 0.5869, 0.9059, 0.6008, 0.9044, 0.6113, 0.9071, 0.6293, 0.9186, 0.6298, 0.9351, 0.6192, 0.9388, 0.6126, 0.9394, 0.6048, 0.9388, 0.603, 0.9415, 0.5922, 0.957, 0.5605, 0.98, 0.5147, 0.9937, 0.4748, 0.9981])
me_plane_015.materials.append(mat_material_005)
me_plane_015.use_remesh_preserve_volume = False
me_plane_015.use_remesh_preserve_attributes = False
me_plane_015.use_mirror_vertex_groups = False
me_plane_015.update()
me_plane_013 = bpy.data.meshes.new('Plane.013')
me_plane_013.from_pydata([(0.3861, 1.733, 0.0), (0.3518, 1.741, 0.0), (0.365, 1.74, 0.0), (0.3361, 1.74, 0.0), (-0.027, 1.862, 0.0), (-0.2628, -0.1376, 0.0), (-0.1061, -0.1376, 0.0), (0.8317, -0.1376, 0.0), (0.9208, -0.1376, 0.0), (0.4339, -0.1234, 0.0), (0.5338, -0.1292, 0.0), (1.016, -0.1329, 0.0), (1.041, -0.1211, 0.0), (1.028, -0.1111, 0.0), (0.8287, -0.08035, 0.0), (0.8194, 0.001117, 0.0), (0.8517, 0.003474, 0.0), (0.8608, 0.01449, 0.0), (0.8607, 0.07124, 0.0), (0.8644, 0.1978, 0.0), (0.8657, 0.3406, 0.0), (0.8501, 0.6702, 0.0), (0.841, 0.9009, 0.0), (0.8135, 0.9869, 0.0), (0.8041, 0.9899, 0.0), (0.803, 1.007, 0.0), (0.8062, 1.012, 0.0), (0.8425, 1.017, 0.0), (0.8563, 1.026, 0.0), (0.8548, 1.041, 0.0), (1.099, 1.189, 0.0), (1.11, 1.207, 0.0), (1.107, 1.252, 0.0), (1.069, 1.359, 0.0), (0.9961, 1.449, 0.0), (0.9316, 1.498, 0.0), (0.864, 1.52, 0.0), (0.7503, 1.541, 0.0), (0.4879, 1.57, 0.0), (0.2639, 1.605, 0.0), (0.2638, 1.621, 0.0), (0.3325, 1.745, 0.0), (0.311, 1.776, 0.0), (0.2475, 1.822, 0.0), (0.156, 1.85, 0.0), (0.07621, 1.858, 0.0), (-0.1432, 1.856, 0.0), (-0.2725, 1.841, 0.0), (-0.3621, 1.819, 0.0), (-0.4082, 1.796, 0.0), (-0.4082, 1.761, 0.0), (-0.4007, 1.708, 0.0), (-0.4114, 1.71, 0.0), (-0.4351, 1.708, 0.0), (-0.4495, 1.702, 0.0), (-0.4479, 1.677, 0.0), (-0.4133, 1.657, 0.0), (-0.37, 1.637, 0.0), (-0.3361, 1.635, 0.0), (-0.3175, 1.639, 0.0), (-0.3137, 1.617, 0.0), (-0.2991, 1.61, 0.0), (-0.212, 1.582, 0.0), (-0.2138, 1.567, 0.0), (-0.2667, 1.563, 0.0), (-0.3935, 1.54, 0.0), (-0.5547, 1.514, 0.0), (-0.6597, 1.494, 0.0), (-0.7127, 1.474, 0.0), (-0.7487, 1.445, 0.0), (-0.8022, 1.373, 0.0), (-0.8436, 1.259, 0.0), (-0.8598, 1.173, 0.0), (-0.8297, 1.14, 0.0), (-0.685, 1.02, 0.0), (-0.6311, 0.9675, 0.0), (-0.6119, 0.9613, 0.0), (-0.5919, 0.9596, 0.0), (-0.5838, 0.941, 0.0), (-0.6008, 0.936, 0.0), (-0.5902, 0.8814, 0.0), (-0.5537, 0.7626, 0.0), (-0.4336, 0.3986, 0.0), (-0.3594, 0.168, 0.0), (-0.2927, 0.03336, 0.0), (-0.2499, 0.003505, 0.0), (-0.2053, -0.0001161, 0.0), (-0.1926, -0.07605, 0.0), (-0.3255, -0.1009, 0.0), (-0.3789, -0.1112, 0.0), (-0.39, -0.1313, 0.0), (0.1795, -0.1275, 0.0), (0.2017, -0.115, 0.0), (0.2053, 0.0001161, 0.0), (0.2367, 0.00935, 0.0), (0.2422, 0.06738, 0.0), (0.2311, 0.1899, 0.0), (0.212, 0.3036, 0.0), (0.187, 0.4478, 0.0), (0.187, 0.4809, 0.0), (0.2331, 0.4299, 0.0), (0.2936, 0.3241, 0.0), (0.348, 0.154, 0.0), (0.3876, 0.03251, 0.0), (0.4061, 0.005893, 0.0), (0.4193, -0.001206, 0.0), (0.4278, -0.1157, 0.0), (0.3853, 1.7, 0.0), (0.3493, 1.677, 0.0), (0.3282, 1.671, 0.0), (0.3004, 1.674, 0.0), (0.2906, 1.675, 0.0), (0.2928, 1.646, 0.0), (0.2871, 1.634, 0.0)], [], [(93, 86, 87, 88, 89, 90, 5, 6, 91, 92), (4, 46, 47, 48, 49, 50, 51, 52, 53, 54, 55, 56, 57, 58, 59, 60, 61, 62, 63, 64, 65, 66, 67, 68, 69, 70, 71, 72, 73, 74, 75, 76, 77, 78, 79, 80, 81, 82, 83, 84, 85, 86, 93, 94, 95, 96, 97, 98, 99, 100, 101, 102, 103, 104, 105, 106, 9, 10, 7, 8, 11, 12, 13, 14, 15, 16, 17, 18, 19, 20, 21, 22, 23, 24, 25, 26, 27, 28, 29, 30, 31, 32, 33, 34, 35, 36, 37, 38, 39, 40, 113, 112, 111, 110, 109, 108, 107, 0, 2, 1, 3, 41, 42, 43, 44, 45)])
_uv = me_plane_013.uv_layers.new(name='UVMap')
_uv.uv.foreach_set('vector', [0.5394, 0.06887, 0.334, 0.06875, 0.3404, 0.03079, 0.274, 0.01836, 0.2473, 0.0132, 0.2417, 0.003151, 0.3053, 0.0, 0.3836, 0.0, 0.5265, 0.005052, 0.5375, 0.0113, 0.4232, 1.0, 0.3651, 0.997, 0.3004, 0.9892, 0.2557, 0.9781, 0.2326, 0.9666, 0.2326, 0.9491, 0.2363, 0.923, 0.231, 0.924, 0.2192, 0.923, 0.212, 0.92, 0.2127, 0.9071, 0.2301, 0.8974, 0.2517, 0.8873, 0.2687, 0.8865, 0.2779, 0.8882, 0.2798, 0.8775, 0.2872, 0.8738, 0.3307, 0.8599, 0.3298, 0.8525, 0.3033, 0.8504, 0.24, 0.8389, 0.1593, 0.8258, 0.1069, 0.8159, 0.08037, 0.8057, 0.06234, 0.7915, 0.03561, 0.7551, 0.01491, 0.6982, 0.006801, 0.6556, 0.02186, 0.6386, 0.09421, 0.5788, 0.1212, 0.5526, 0.1307, 0.5495, 0.1407, 0.5486, 0.1448, 0.5393, 0.1363, 0.5368, 0.1416, 0.5095, 0.1599, 0.4501, 0.2199, 0.2681, 0.257, 0.1528, 0.2903, 0.0855, 0.3118, 0.07057, 0.334, 0.06875, 0.5394, 0.06887, 0.555, 0.07349, 0.5578, 0.1025, 0.5523, 0.1638, 0.5427, 0.2206, 0.5302, 0.2927, 0.5302, 0.3093, 0.5533, 0.2837, 0.5835, 0.2309, 0.6107, 0.1458, 0.6305, 0.08507, 0.6397, 0.07176, 0.6464, 0.06821, 0.6506, 0.01098, 0.6537, 0.007137, 0.7036, 0.004195, 0.8526, 0.0, 0.8971, 0.0, 0.9447, 0.002384, 0.957, 0.008268, 0.9509, 0.01325, 0.851, 0.02864, 0.8464, 0.06937, 0.8626, 0.07055, 0.8671, 0.07606, 0.8671, 0.1044, 0.8689, 0.1677, 0.8695, 0.2391, 0.8617, 0.4039, 0.8572, 0.5193, 0.8435, 0.5623, 0.8387, 0.5638, 0.8382, 0.5724, 0.8398, 0.5749, 0.8579, 0.5774, 0.8649, 0.582, 0.8641, 0.5892, 0.9863, 0.6633, 0.9916, 0.6721, 0.9903, 0.6948, 0.9711, 0.7485, 0.9347, 0.7933, 0.9025, 0.8179, 0.8687, 0.8286, 0.8118, 0.8392, 0.6807, 0.8539, 0.5687, 0.8713, 0.5686, 0.8791, 0.5803, 0.8859, 0.5831, 0.8918, 0.582, 0.9061, 0.5869, 0.9059, 0.6008, 0.9044, 0.6113, 0.9071, 0.6293, 0.9186, 0.6298, 0.9351, 0.6192, 0.9388, 0.6126, 0.9394, 0.6048, 0.9388, 0.603, 0.9415, 0.5922, 0.957, 0.5605, 0.98, 0.5147, 0.9937, 0.4748, 0.9981])
me_plane_013.materials.append(mat_material_005)
me_plane_013.use_remesh_preserve_volume = False
me_plane_013.use_remesh_preserve_attributes = False
me_plane_013.use_mirror_vertex_groups = False
me_plane_013.update()
me_plane_014 = bpy.data.meshes.new('Plane.014')
me_plane_014.from_pydata([(-1.497, -1.0, 0.0), (1.497, -1.0, 0.0), (-1.497, 1.0, 0.0), (1.497, 1.0, 0.0)], [], [(0, 1, 3, 2)])
_uv = me_plane_014.uv_layers.new(name='UVMap')
_uv.uv.foreach_set('vector', [-0.001219, -0.002469, 0.9994, -0.002075, 1.003, 1.004, -7.671e-08, 1.002])
me_plane_014.materials.append(mat_material_007)
me_plane_014.use_remesh_preserve_volume = False
me_plane_014.use_remesh_preserve_attributes = False
me_plane_014.use_mirror_vertex_groups = False
me_plane_014.update()
me_plane_009 = bpy.data.meshes.new('Plane.009')
me_plane_009.from_pydata([(1.0, 1.044, 0.0), (1.0, 1.105, 0.0), (-0.6153, -3.335, 0.0), (0.6776, -3.335, 0.0), (-1.0, 1.21, 0.0), (-1.0, 0.9831, 0.0), (0.2056, 3.335, 0.0), (-0.232, 3.335, 0.0), (0.7049, -3.323, 0.0), (0.7091, -3.314, 0.0), (0.7019, -3.297, 0.0), (0.6287, -3.215, 0.0), (0.5843, -3.164, 0.0), (0.5847, -3.059, 0.0), (0.5945, -2.935, 0.0), (0.5991, -2.794, 0.0), (0.6109, -2.525, 0.0), (0.6187, -2.179, 0.0), (0.6256, -1.925, 0.0), (0.6337, -1.7, 0.0), (0.635, -1.478, 0.0), (0.631, -1.21, 0.0), (0.6364, -1.125, 0.0), (0.6609, -0.8652, 0.0), (0.6772, -0.6586, 0.0), (0.6758, -0.3542, 0.0), (0.7356, -0.3297, 0.0), (0.7288, -0.081, 0.0), (0.7139, 0.1337, 0.0), (0.6935, 0.2873, 0.0), (0.7234, 0.3036, 0.0), (0.6935, 0.3892, 0.0), (0.6323, 0.5849, 0.0), (0.5888, 0.7806, 0.0), (0.6405, 0.7032, 0.0), (0.7343, 0.7018, 0.0), (0.7995, 0.729, 0.0), (0.8797, 0.7793, 0.0), (0.9531, 0.8418, 0.0), (0.9762, 0.9356, 0.0), (0.9667, 1.25, 0.0), (0.877, 1.561, 0.0), (0.7981, 1.852, 0.0), (0.7546, 1.983, 0.0), (0.6976, 2.047, 0.0), (0.6432, 2.098, 0.0), (0.5603, 2.141, 0.0), (0.4094, 2.194, 0.0), (0.3007, 2.219, 0.0), (0.2015, 2.329, 0.0), (0.1934, 2.371, 0.0), (0.2233, 2.44, 0.0), (0.2464, 2.537, 0.0), (0.245, 2.604, 0.0), (0.2885, 2.641, 0.0), (0.313, 2.73, 0.0), (0.317, 2.819, 0.0), (0.3157, 2.871, 0.0), (0.3007, 3.023, 0.0), (0.2763, 3.168, 0.0), (-0.2646, 3.251, 0.0), (-0.3163, 3.113, 0.0), (-0.3462, 2.965, 0.0), (-0.3543, 2.837, 0.0), (-0.3842, 2.818, 0.0), (-0.391, 2.788, 0.0), (-0.391, 2.751, 0.0), (-0.334, 2.629, 0.0), (-0.3122, 2.591, 0.0), (-0.2918, 2.572, 0.0), (-0.2687, 2.592, 0.0), (-0.2456, 2.44, 0.0), (-0.2334, 2.409, 0.0), (-0.2375, 2.365, 0.0), (-0.3272, 2.257, 0.0), (-0.497, 2.22, 0.0), (-0.6696, 2.151, 0.0), (-0.7661, 2.091, 0.0), (-0.8123, 2.035, 0.0), (-0.8436, 1.959, 0.0), (-0.9007, 1.731, 0.0), (-0.955, 1.463, 0.0), (-0.9822, 0.9342, 0.0), (-0.9292, 0.8798, 0.0), (-0.8314, 0.8173, 0.0), (-0.7417, 0.7738, 0.0), (-0.6234, 0.7412, 0.0), (-0.5772, 0.7317, 0.0), (-0.6194, 0.5727, 0.0), (-0.6207, 0.5306, 0.0), (-0.6968, 0.3023, 0.0), (-0.6832, 0.29, 0.0), (-0.6615, 0.2927, 0.0), (-0.6724, 0.1827, 0.0), (-0.6846, 0.02909, 0.0), (-0.6955, -0.1476, 0.0), (-0.6995, -0.2944, 0.0), (-0.6615, -0.3107, 0.0), (-0.6316, -0.5172, 0.0), (-0.5962, -0.7225, 0.0), (-0.5813, -1.304, 0.0), (-0.5487, -1.754, 0.0), (-0.5283, -2.251, 0.0), (-0.5133, -2.817, 0.0), (-0.4998, -3.105, 0.0), (-0.4916, -3.165, 0.0), (-0.6425, -3.303, 0.0), (-0.3272, -3.32, 0.0), (-0.1016, -3.298, 0.0), (0.05474, -3.277, 0.0), (0.09007, -3.19, 0.0), (0.09551, -3.282, 0.0), (0.2328, -3.305, 0.0)], [], [(5, 82, 83, 84, 85, 86, 87, 88, 89, 90, 91, 92, 93, 94, 95, 96, 97, 98, 99, 100, 101, 102, 103, 104, 105, 106, 2, 107, 108, 109, 110, 111, 112, 3, 8, 9, 10, 11, 12, 13, 14, 15, 16, 17, 18, 19, 20, 21, 22, 23, 24, 25, 26, 27, 28, 29, 30, 31, 32, 33, 34, 35, 36, 37, 38, 39, 0, 1, 40, 41, 42, 43, 44, 45, 46, 47, 48, 49, 50, 51, 52, 53, 54, 55, 56, 57, 58, 59, 6, 7, 60, 61, 62, 63, 64, 65, 66, 67, 68, 69, 70, 71, 72, 73, 74, 75, 76, 77, 78, 79, 80, 81, 4)])
_uv = me_plane_009.uv_layers.new(name='UVMap')
_uv.uv.foreach_set('vector', [0.005661, 0.648, 0.01448, 0.6406, 0.04082, 0.6325, 0.08949, 0.6231, 0.1341, 0.6165, 0.1929, 0.6116, 0.2159, 0.6102, 0.1949, 0.5863, 0.1942, 0.58, 0.1562, 0.5457, 0.163, 0.5438, 0.1738, 0.5442, 0.1683, 0.5277, 0.1622, 0.5046, 0.1567, 0.4781, 0.1546, 0.456, 0.1735, 0.4536, 0.1883, 0.4226, 0.2058, 0.3917, 0.2131, 0.3044, 0.2292, 0.2368, 0.2391, 0.1621, 0.2464, 0.0772, 0.2531, 0.03394, 0.2572, 0.02496, 0.1817, 0.004083, 0.1953, -0.0005959, 0.3394, 0.001776, 0.4523, 0.005143, 0.5305, 0.008273, 0.5482, 0.02134, 0.5509, 0.00768, 0.6196, 0.004273, 0.8422, -1.137e-05, 0.8558, 0.001664, 0.8579, 0.003089, 0.8543, 0.005647, 0.8177, 0.01797, 0.7955, 0.02552, 0.7956, 0.04128, 0.8005, 0.05997, 0.8027, 0.08111, 0.8085, 0.1214, 0.8123, 0.1734, 0.8156, 0.2114, 0.8196, 0.2452, 0.8202, 0.2785, 0.818, 0.3186, 0.8207, 0.3315, 0.8328, 0.3704, 0.8408, 0.4014, 0.84, 0.4471, 0.8698, 0.4508, 0.8663, 0.4881, 0.8588, 0.5203, 0.8486, 0.5433, 0.8634, 0.5458, 0.8485, 0.5586, 0.818, 0.588, 0.7963, 0.6173, 0.822, 0.6057, 0.8687, 0.6055, 0.9011, 0.6096, 0.941, 0.6171, 0.9775, 0.6264, 0.9889, 0.6405, 1.001, 0.6568, 1.001, 0.666, 0.984, 0.6876, 0.9392, 0.7343, 0.8999, 0.7779, 0.8782, 0.7977, 0.8498, 0.8073, 0.8228, 0.8149, 0.7816, 0.8214, 0.7066, 0.8294, 0.6526, 0.8331, 0.6033, 0.8497, 0.5993, 0.856, 0.6141, 0.8664, 0.6256, 0.8809, 0.6249, 0.8911, 0.6464, 0.8966, 0.6586, 0.9098, 0.6606, 0.9233, 0.6599, 0.931, 0.6525, 0.9539, 0.6403, 0.9757, 0.6053, 1.001, 0.3882, 1.001, 0.372, 0.9884, 0.3464, 0.9677, 0.3315, 0.9454, 0.3274, 0.9263, 0.3126, 0.9234, 0.3092, 0.9189, 0.3092, 0.9134, 0.3375, 0.895, 0.3483, 0.8893, 0.3584, 0.8864, 0.3699, 0.8895, 0.3813, 0.8666, 0.3874, 0.8619, 0.3853, 0.8554, 0.3408, 0.8391, 0.2564, 0.8337, 0.1706, 0.8233, 0.1226, 0.8144, 0.09964, 0.806, 0.08406, 0.7946, 0.05555, 0.7603, 0.02834, 0.7201, 0.005811, 0.6821])
me_plane_009.materials.append(mat_material)
me_plane_009.use_remesh_preserve_volume = False
me_plane_009.use_remesh_preserve_attributes = False
me_plane_009.use_mirror_vertex_groups = False
me_plane_009.update()
me_plane_001 = bpy.data.meshes.new('Plane.001')
me_plane_001.from_pydata([(0.9158, -0.9781, 0.0), (0.7448, -0.9281, 0.0), (0.7227, -0.05024, 0.0), (0.7536, -0.04664, 0.0), (0.7636, -0.03539, 0.0), (0.7704, 0.04565, 0.0), (0.7517, 0.1215, 0.0), (0.7297, 0.1853, 0.0), (0.8901, 0.2767, 0.0), (0.9835, 0.3411, 0.0), (0.9901, 0.3605, 0.0), (0.9828, 0.4082, 0.0), (0.9658, 0.4624, 0.0), (0.9212, 0.535, 0.0), (0.8458, 0.6159, 0.0), (0.7797, 0.6523, 0.0), (0.7051, 0.6697, 0.0), (0.4691, 0.7007, 0.0), (0.3558, 0.7136, 0.0), (0.1451, 0.7429, 0.0), (0.1388, 0.7606, 0.0), (0.1595, 0.7757, 0.0), (0.1615, 0.8146, 0.0), (0.1928, 0.8102, 0.0), (0.2163, 0.8117, 0.0), (0.2556, 0.8294, 0.0), (0.2695, 0.8601, 0.0), (0.2613, 0.8714, 0.0), (0.2406, 0.878, 0.0), (0.2055, 0.8797, 0.0), (0.1928, 0.8775, 0.0), (0.1864, 0.9033, 0.0), (0.1549, 0.9322, 0.0), (0.09418, 0.969, 0.0), (-0.01026, 0.9895, 0.0), (-0.1247, 0.996, 0.0), (-0.2408, 0.995, 0.0), (-0.3755, 0.9823, 0.0), (-0.4601, 0.9651, 0.0), (-0.5118, 0.9375, 0.0), (-0.5262, 0.9188, 0.0), (-0.5349, 0.8788, 0.0), (-0.526, 0.8466, 0.0), (-0.5447, 0.8485, 0.0), (-0.5613, 0.8465, 0.0), (-0.5789, 0.8371, 0.0), (-0.5774, 0.8228, 0.0), (-0.5636, 0.8119, 0.0), (-0.5253, 0.7878, 0.0), (-0.4927, 0.7764, 0.0), (-0.462, 0.7744, 0.0), (-0.4475, 0.7785, 0.0), (-0.4405, 0.7501, 0.0), (-0.3414, 0.7241, 0.0), (-0.3462, 0.7117, 0.0), (-0.448, 0.6937, 0.0), (-0.5859, 0.669, 0.0), (-0.7159, 0.6494, 0.0), (-0.7819, 0.6362, 0.0), (-0.8322, 0.618, 0.0), (-0.8809, 0.5826, 0.0), (-0.9368, 0.5018, 0.0), (-0.9716, 0.3987, 0.0), (-0.9881, 0.3285, 0.0), (-0.9809, 0.3077, 0.0), (-0.8583, 0.1991, 0.0), (-0.7433, 0.1108, 0.0), (-0.7525, 0.06561, 0.0), (-0.7455, -0.02077, 0.0), (-0.7266, -0.09394, 0.0), (-0.7129, -0.1072, 0.0), (-0.6956, -0.1013, 0.0), (-0.5966, -0.3277, 0.0), (-0.5531, -0.4171, 0.0), (-0.523, -0.5962, 0.0), (-0.4339, -0.9516, 0.0), (-0.419, -0.9561, 0.0), (-0.4684, -0.9704, 0.0), (-0.5649, -0.9918, 0.0), (-0.5524, -0.9959, 0.0), (-0.4203, -0.9976, 0.0), (-0.0439, -0.9827, 0.0), (0.07216, -0.9729, 0.0), (0.1093, -0.9405, 0.0), (0.1189, -0.9362, 0.0), (0.1205, -0.9081, 0.0), (0.1081, -0.7565, 0.0), (0.07345, -0.5116, 0.0), (0.07399, -0.4722, 0.0), (0.1006, -0.5075, 0.0), (0.159, -0.6256, 0.0), (0.226, -0.8077, 0.0), (0.2757, -0.9335, 0.0), (0.2912, -0.938, 0.0), (0.2963, -0.9652, 0.0), (0.3224, -0.9711, 0.0)], [], [(1, 2, 3, 4, 5, 6, 7, 8, 9, 10, 11, 12, 13, 14, 15, 16, 17, 18, 19, 20, 21, 22, 23, 24, 25, 26, 27, 28, 29, 30, 31, 32, 33, 34, 35, 36, 37, 38, 39, 40, 41, 42, 43, 44, 45, 46, 47, 48, 49, 50, 51, 52, 53, 54, 55, 56, 57, 58, 59, 60, 61, 62, 63, 64, 65, 66, 67, 68, 69, 70, 71, 72, 73, 74, 75, 76, 77, 78, 79, 80, 81, 82, 83, 84, 85, 86, 87, 88, 89, 90, 91, 92, 93, 94, 95, 0)])
_uv = me_plane_001.uv_layers.new(name='UVMap')
_uv.uv.foreach_set('vector', [0.8724, 0.03597, 0.8613, 0.4749, 0.8768, 0.4767, 0.8818, 0.4823, 0.8852, 0.5228, 0.8758, 0.5608, 0.8648, 0.5927, 0.945, 0.6384, 0.9918, 0.6705, 0.9951, 0.6803, 0.9914, 0.7041, 0.9829, 0.7312, 0.9606, 0.7675, 0.9229, 0.808, 0.8898, 0.8261, 0.8525, 0.8349, 0.7345, 0.8504, 0.6779, 0.8568, 0.5726, 0.8714, 0.5694, 0.8803, 0.5798, 0.8879, 0.5808, 0.9073, 0.5964, 0.9051, 0.6082, 0.9058, 0.6278, 0.9147, 0.6347, 0.93, 0.6306, 0.9357, 0.6203, 0.939, 0.6028, 0.9398, 0.5964, 0.9388, 0.5932, 0.9516, 0.5775, 0.9661, 0.5471, 0.9845, 0.4949, 0.9948, 0.4376, 0.998, 0.3796, 0.9975, 0.3122, 0.9912, 0.2699, 0.9825, 0.2441, 0.9687, 0.2369, 0.9594, 0.2326, 0.9394, 0.237, 0.9233, 0.2277, 0.9243, 0.2194, 0.9233, 0.2105, 0.9186, 0.2113, 0.9114, 0.2182, 0.906, 0.2374, 0.8939, 0.2537, 0.8882, 0.269, 0.8872, 0.2762, 0.8893, 0.2798, 0.8751, 0.3293, 0.862, 0.3269, 0.8558, 0.276, 0.8468, 0.2071, 0.8345, 0.1421, 0.8247, 0.109, 0.8181, 0.08388, 0.809, 0.05954, 0.7913, 0.03158, 0.7509, 0.01421, 0.6994, 0.00593, 0.6642, 0.00953, 0.6539, 0.07086, 0.5996, 0.1283, 0.5554, 0.1238, 0.5328, 0.1273, 0.4896, 0.1367, 0.453, 0.1436, 0.4464, 0.1522, 0.4493, 0.2017, 0.3362, 0.2235, 0.2914, 0.2385, 0.2019, 0.283, 0.02419, 0.2905, 0.02195, 0.2658, 0.01479, 0.2175, 0.004093, 0.2238, 0.002033, 0.2898, 0.001221, 0.478, 0.008646, 0.5361, 0.01353, 0.5546, 0.02977, 0.5594, 0.03191, 0.5603, 0.04596, 0.554, 0.1218, 0.5367, 0.2442, 0.537, 0.2639, 0.5503, 0.2462, 0.5795, 0.1872, 0.613, 0.09615, 0.6378, 0.03324, 0.6456, 0.03101, 0.6482, 0.01742, 0.6612, 0.01447, 0.9579, 0.01094])
me_plane_001.materials.append(mat_material_002)
me_plane_001.use_remesh_preserve_volume = False
me_plane_001.use_remesh_preserve_attributes = False
me_plane_001.use_mirror_vertex_groups = False
me_plane_001.update()
me_cylinder_002 = bpy.data.meshes.new('Cylinder.002')
me_cylinder_002.from_pydata([(0.0, 1.0, -1.0), (0.0, 1.0, 1.0), (0.1951, 0.9808, -1.0), (0.1951, 0.9808, 1.0), (0.3827, 0.9239, -1.0), (0.3827, 0.9239, 1.0), (0.5556, 0.8315, -1.0), (0.5556, 0.8315, 1.0), (0.7071, 0.7071, -1.0), (0.7071, 0.7071, 1.0), (0.8315, 0.5556, -1.0), (0.8315, 0.5556, 1.0), (0.9239, 0.3827, -1.0), (0.9239, 0.3827, 1.0), (0.9808, 0.1951, -1.0), (0.9808, 0.1951, 1.0), (1.0, 7.55e-08, -1.0), (1.0, 7.55e-08, 1.0), (0.9808, -0.1951, -1.0), (0.9808, -0.1951, 1.0), (0.9239, -0.3827, -1.0), (0.9239, -0.3827, 1.0), (0.8315, -0.5556, -1.0), (0.8315, -0.5556, 1.0), (0.7071, -0.7071, -1.0), (0.7071, -0.7071, 1.0), (0.5556, -0.8315, -1.0), (0.5556, -0.8315, 1.0), (0.3827, -0.9239, -1.0), (0.3827, -0.9239, 1.0), (0.1951, -0.9808, -1.0), (0.1951, -0.9808, 1.0), (-3.258e-07, -1.0, -1.0), (-3.258e-07, -1.0, 1.0), (-0.1951, -0.9808, -1.0), (-0.1951, -0.9808, 1.0), (-0.3827, -0.9239, -1.0), (-0.3827, -0.9239, 1.0), (-0.5556, -0.8315, -1.0), (-0.5556, -0.8315, 1.0), (-0.7071, -0.7071, -1.0), (-0.7071, -0.7071, 1.0), (-0.8315, -0.5556, -1.0), (-0.8315, -0.5556, 1.0), (-0.9239, -0.3827, -1.0), (-0.9239, -0.3827, 1.0), (-0.9808, -0.1951, -1.0), (-0.9808, -0.1951, 1.0), (-1.0, 9.656e-07, -1.0), (-1.0, 9.656e-07, 1.0), (-0.9808, 0.1951, -1.0), (-0.9808, 0.1951, 1.0), (-0.9239, 0.3827, -1.0), (-0.9239, 0.3827, 1.0), (-0.8315, 0.5556, -1.0), (-0.8315, 0.5556, 1.0), (-0.7071, 0.7071, -1.0), (-0.7071, 0.7071, 1.0), (-0.5556, 0.8315, -1.0), (-0.5556, 0.8315, 1.0), (-0.3827, 0.9239, -1.0), (-0.3827, 0.9239, 1.0), (-0.1951, 0.9808, -1.0), (-0.1951, 0.9808, 1.0)], [], [(0, 1, 3, 2), (2, 3, 5, 4), (4, 5, 7, 6), (6, 7, 9, 8), (8, 9, 11, 10), (10, 11, 13, 12), (12, 13, 15, 14), (14, 15, 17, 16), (16, 17, 19, 18), (18, 19, 21, 20), (20, 21, 23, 22), (22, 23, 25, 24), (24, 25, 27, 26), (26, 27, 29, 28), (28, 29, 31, 30), (30, 31, 33, 32), (32, 33, 35, 34), (34, 35, 37, 36), (36, 37, 39, 38), (38, 39, 41, 40), (40, 41, 43, 42), (42, 43, 45, 44), (44, 45, 47, 46), (46, 47, 49, 48), (48, 49, 51, 50), (50, 51, 53, 52), (52, 53, 55, 54), (54, 55, 57, 56), (56, 57, 59, 58), (58, 59, 61, 60), (3, 1, 63, 61, 59, 57, 55, 53, 51, 49, 47, 45, 43, 41, 39, 37, 35, 33, 31, 29, 27, 25, 23, 21, 19, 17, 15, 13, 11, 9, 7, 5), (60, 61, 63, 62), (62, 63, 1, 0), (0, 2, 4, 6, 8, 10, 12, 14, 16, 18, 20, 22, 24, 26, 28, 30, 32, 34, 36, 38, 40, 42, 44, 46, 48, 50, 52, 54, 56, 58, 60, 62)])
me_cylinder_002.materials.append(mat_material_004)
me_cylinder_002.use_remesh_preserve_volume = False
me_cylinder_002.use_remesh_preserve_attributes = False
me_cylinder_002.use_mirror_vertex_groups = False
me_cylinder_002.update()
me_plane_012 = bpy.data.meshes.new('Plane.012')
me_plane_012.from_pydata([(-1.0, -1.0, 0.0), (1.0, -1.0, 0.0), (-1.0, 1.0, 0.0), (1.0, 1.0, 0.0), (-1.0, 0.0, 0.0), (0.0, -1.0, 0.0), (1.0, 0.0, 0.0), (0.0, 1.0, 0.0), (0.0, 0.0, 0.0), (-1.0, -0.5, 0.0), (0.5, -1.0, 0.0), (1.0, 0.5, 0.0), (-0.5, 1.0, 0.0), (-1.0, 0.5, 0.0), (-0.5, -1.0, 0.0), (1.0, -0.5, 0.0), (0.5, 1.0, 0.0), (0.0, 0.5, 0.0), (0.0, -0.5, 0.0), (-0.5, 0.0, 0.0), (0.5, 0.0, 0.0), (0.5, -0.5, 0.0), (-0.5, -0.5, 0.0), (-0.5, 0.5, 0.0), (0.5, 0.5, 0.0), (-1.0, -0.75, 0.0), (0.75, -1.0, 0.0), (1.0, 0.75, 0.0), (-0.75, 1.0, 0.0), (-1.0, 0.25, 0.0), (-0.25, -1.0, 0.0), (1.0, -0.25, 0.0), (0.25, 1.0, 0.0), (0.0, 0.75, 0.0), (0.0, -0.25, 0.0), (-0.75, 0.0, 0.0), (0.25, 0.0, 0.0), (-1.0, -0.25, 0.0), (0.25, -1.0, 0.0), (1.0, 0.25, 0.0), (-0.25, 1.0, 0.0), (-1.0, 0.75, 0.0), (-0.75, -1.0, 0.0), (1.0, -0.75, 0.0), (0.75, 1.0, 0.0), (0.0, 0.25, 0.0), (0.0, -0.75, 0.0), (-0.25, 0.0, 0.0), (0.75, 0.0, 0.0), (0.5, -0.25, 0.0), (0.5, -0.75, 0.0), (0.25, -0.5, 0.0), (0.75, -0.5, 0.0), (-0.5, -0.25, 0.0), (-0.5, -0.75, 0.0), (-0.75, -0.5, 0.0), (-0.25, -0.5, 0.0), (-0.5, 0.75, 0.0), (-0.5, 0.25, 0.0), (-0.75, 0.5, 0.0), (-0.25, 0.5, 0.0), (0.5, 0.75, 0.0), (0.5, 0.25, 0.0), (0.25, 0.5, 0.0), (0.75, 0.5, 0.0), (0.75, 0.25, 0.0), (0.25, 0.25, 0.0), (0.25, 0.75, 0.0), (-0.25, 0.25, 0.0), (-0.75, 0.25, 0.0), (-0.75, 0.75, 0.0), (-0.25, -0.75, 0.0), (-0.75, -0.75, 0.0), (-0.75, -0.25, 0.0), (0.75, -0.75, 0.0), (0.25, -0.75, 0.0), (0.25, -0.25, 0.0), (0.75, -0.25, 0.0), (-0.25, -0.25, 0.0), (-0.25, 0.75, 0.0), (0.75, 0.75, 0.0), (-1.0, -0.875, 0.0), (0.875, -1.0, 0.0), (1.0, 0.875, 0.0), (-0.875, 1.0, 0.0), (-1.0, 0.125, 0.0), (-0.125, -1.0, 0.0), (1.0, -0.125, 0.0), (0.125, 1.0, 0.0), (0.0, 0.875, 0.0), (0.0, -0.125, 0.0), (-0.875, 0.0, 0.0), (0.125, 0.0, 0.0), (-1.0, -0.375, 0.0), (0.375, -1.0, 0.0), (1.0, 0.375, 0.0), (-0.375, 1.0, 0.0), (-1.0, 0.625, 0.0), (-0.625, -1.0, 0.0), (1.0, -0.625, 0.0), (0.625, 1.0, 0.0), (0.0, 0.375, 0.0), (0.0, -0.625, 0.0), (-0.375, 0.0, 0.0), (0.625, 0.0, 0.0), (0.5, -0.125, 0.0), (0.5, -0.625, 0.0), (0.125, -0.5, 0.0), (0.625, -0.5, 0.0), (-0.5, -0.125, 0.0), (-0.5, -0.625, 0.0), (-0.875, -0.5, 0.0), (-0.375, -0.5, 0.0), (-0.5, 0.875, 0.0), (-0.5, 0.375, 0.0), (-0.875, 0.5, 0.0), (-0.375, 0.5, 0.0), (0.5, 0.875, 0.0), (0.5, 0.375, 0.0), (0.125, 0.5, 0.0), (0.625, 0.5, 0.0), (-1.0, -0.625, 0.0), (0.625, -1.0, 0.0), (1.0, 0.625, 0.0), (-0.625, 1.0, 0.0), (-1.0, 0.375, 0.0), (-0.375, -1.0, 0.0), (1.0, -0.375, 0.0), (0.375, 1.0, 0.0), (0.0, 0.625, 0.0), (0.0, -0.375, 0.0), (-0.625, 0.0, 0.0), (0.375, 0.0, 0.0), (-1.0, -0.125, 0.0), (0.125, -1.0, 0.0), (1.0, 0.125, 0.0), (-0.125, 1.0, 0.0), (-1.0, 0.875, 0.0), (-0.875, -1.0, 0.0), (1.0, -0.875, 0.0), (0.875, 1.0, 0.0), (0.0, 0.125, 0.0), (0.0, -0.875, 0.0), (-0.125, 0.0, 0.0), (0.875, 0.0, 0.0), (0.5, -0.375, 0.0), (0.5, -0.875, 0.0), (0.375, -0.5, 0.0), (0.875, -0.5, 0.0), (-0.5, -0.375, 0.0), (-0.5, -0.875, 0.0), (-0.625, -0.5, 0.0), (-0.125, -0.5, 0.0), (-0.5, 0.625, 0.0), (-0.5, 0.125, 0.0), (-0.625, 0.5, 0.0), (-0.125, 0.5, 0.0), (0.5, 0.625, 0.0), (0.5, 0.125, 0.0), (0.375, 0.5, 0.0), (0.875, 0.5, 0.0), (0.75, 0.375, 0.0), (0.75, 0.125, 0.0), (0.625, 0.25, 0.0), (0.875, 0.25, 0.0), (0.25, 0.375, 0.0), (0.25, 0.125, 0.0), (0.125, 0.25, 0.0), (0.375, 0.25, 0.0), (0.25, 0.875, 0.0), (0.25, 0.625, 0.0), (0.125, 0.75, 0.0), (0.375, 0.75, 0.0), (-0.25, 0.375, 0.0), (-0.25, 0.125, 0.0), (-0.375, 0.25, 0.0), (-0.125, 0.25, 0.0), (-0.75, 0.375, 0.0), (-0.75, 0.125, 0.0), (-0.875, 0.25, 0.0), (-0.625, 0.25, 0.0), (-0.75, 0.875, 0.0), (-0.75, 0.625, 0.0), (-0.875, 0.75, 0.0), (-0.625, 0.75, 0.0), (-0.25, -0.625, 0.0), (-0.25, -0.875, 0.0), (-0.375, -0.75, 0.0), (-0.125, -0.75, 0.0), (-0.75, -0.625, 0.0), (-0.75, -0.875, 0.0), (-0.875, -0.75, 0.0), (-0.625, -0.75, 0.0), (-0.75, -0.125, 0.0), (-0.75, -0.375, 0.0), (-0.875, -0.25, 0.0), (-0.625, -0.25, 0.0), (0.75, -0.625, 0.0), (0.75, -0.875, 0.0), (0.625, -0.75, 0.0), (0.875, -0.75, 0.0), (0.25, -0.625, 0.0), (0.25, -0.875, 0.0), (0.125, -0.75, 0.0), (0.375, -0.75, 0.0), (0.25, -0.125, 0.0), (0.25, -0.375, 0.0), (0.125, -0.25, 0.0), (0.375, -0.25, 0.0), (0.75, -0.125, 0.0), (0.75, -0.375, 0.0), (0.625, -0.25, 0.0), (0.875, -0.25, 0.0), (-0.25, -0.125, 0.0), (-0.25, -0.375, 0.0), (-0.375, -0.25, 0.0), (-0.125, -0.25, 0.0), (-0.25, 0.875, 0.0), (-0.25, 0.625, 0.0), (-0.375, 0.75, 0.0), (-0.125, 0.75, 0.0), (0.75, 0.875, 0.0), (0.75, 0.625, 0.0), (0.625, 0.75, 0.0), (0.875, 0.75, 0.0), (0.875, 0.625, 0.0), (0.625, 0.625, 0.0), (0.625, 0.875, 0.0), (-0.125, 0.625, 0.0), (-0.375, 0.625, 0.0), (-0.375, 0.875, 0.0), (-0.125, -0.375, 0.0), (-0.375, -0.375, 0.0), (-0.375, -0.125, 0.0), (0.875, -0.375, 0.0), (0.625, -0.375, 0.0), (0.625, -0.125, 0.0), (0.375, -0.375, 0.0), (0.125, -0.375, 0.0), (0.125, -0.125, 0.0), (0.375, -0.875, 0.0), (0.125, -0.875, 0.0), (0.125, -0.625, 0.0), (0.875, -0.875, 0.0), (0.625, -0.875, 0.0), (0.625, -0.625, 0.0), (-0.625, -0.375, 0.0), (-0.875, -0.375, 0.0), (-0.875, -0.125, 0.0), (-0.625, -0.875, 0.0), (-0.875, -0.875, 0.0), (-0.875, -0.625, 0.0), (-0.125, -0.875, 0.0), (-0.375, -0.875, 0.0), (-0.375, -0.625, 0.0), (-0.625, 0.625, 0.0), (-0.875, 0.625, 0.0), (-0.875, 0.875, 0.0), (-0.625, 0.125, 0.0), (-0.875, 0.125, 0.0), (-0.875, 0.375, 0.0), (-0.125, 0.125, 0.0), (-0.375, 0.125, 0.0), (-0.375, 0.375, 0.0), (0.375, 0.625, 0.0), (0.125, 0.625, 0.0), (0.125, 0.875, 0.0), (0.375, 0.125, 0.0), (0.125, 0.125, 0.0), (0.125, 0.375, 0.0), (0.875, 0.125, 0.0), (0.625, 0.125, 0.0), (0.625, 0.375, 0.0), (0.875, 0.375, 0.0), (0.375, 0.375, 0.0), (0.375, 0.875, 0.0), (-0.125, 0.375, 0.0), (-0.625, 0.375, 0.0), (-0.625, 0.875, 0.0), (-0.125, -0.625, 0.0), (-0.625, -0.625, 0.0), (-0.625, -0.125, 0.0), (0.875, -0.625, 0.0), (0.375, -0.625, 0.0), (0.375, -0.125, 0.0), (0.875, -0.125, 0.0), (-0.125, -0.125, 0.0), (-0.125, 0.875, 0.0), (0.875, 0.875, 0.0)], [], [(288, 83, 3, 140), (287, 89, 7, 136), (286, 90, 8, 143), (285, 87, 6, 144), (284, 105, 20, 132), (283, 106, 21, 147), (282, 99, 15, 148), (281, 109, 19, 131), (280, 110, 22, 151), (279, 102, 18, 152), (278, 113, 12, 124), (277, 114, 23, 155), (276, 101, 17, 156), (275, 117, 16, 128), (274, 118, 24, 159), (273, 95, 11, 160), (272, 161, 64, 120), (271, 162, 65, 163), (270, 135, 39, 164), (269, 165, 63, 119), (268, 166, 66, 167), (267, 158, 62, 168), (266, 169, 32, 88), (265, 170, 67, 171), (264, 157, 61, 172), (263, 173, 60, 116), (262, 174, 68, 175), (261, 141, 45, 176), (260, 177, 59, 115), (259, 178, 69, 179), (258, 154, 58, 180), (257, 181, 28, 84), (256, 182, 70, 183), (255, 153, 57, 184), (254, 185, 56, 112), (253, 186, 71, 187), (252, 142, 46, 188), (251, 189, 55, 111), (250, 190, 72, 191), (249, 150, 54, 192), (248, 193, 35, 91), (247, 194, 73, 195), (246, 149, 53, 196), (245, 197, 52, 108), (244, 198, 74, 199), (243, 139, 43, 200), (242, 201, 51, 107), (241, 202, 75, 203), (240, 146, 50, 204), (239, 205, 36, 92), (238, 206, 76, 207), (237, 145, 49, 208), (236, 209, 48, 104), (235, 210, 77, 211), (234, 127, 31, 212), (233, 213, 47, 103), (232, 214, 78, 215), (231, 130, 34, 216), (230, 217, 40, 96), (229, 218, 79, 219), (228, 129, 33, 220), (227, 221, 44, 100), (226, 222, 80, 223), (225, 123, 27, 224), (222, 225, 224, 80), (64, 160, 225, 222), (160, 11, 123, 225), (157, 226, 223, 61), (24, 120, 226, 157), (120, 64, 222, 226), (117, 227, 100, 16), (61, 223, 227, 117), (223, 80, 221, 227), (218, 228, 220, 79), (60, 156, 228, 218), (156, 17, 129, 228), (153, 229, 219, 57), (23, 116, 229, 153), (116, 60, 218, 229), (113, 230, 96, 12), (57, 219, 230, 113), (219, 79, 217, 230), (214, 231, 216, 78), (56, 152, 231, 214), (152, 18, 130, 231), (149, 232, 215, 53), (22, 112, 232, 149), (112, 56, 214, 232), (109, 233, 103, 19), (53, 215, 233, 109), (215, 78, 213, 233), (210, 234, 212, 77), (52, 148, 234, 210), (148, 15, 127, 234), (145, 235, 211, 49), (21, 108, 235, 145), (108, 52, 210, 235), (105, 236, 104, 20), (49, 211, 236, 105), (211, 77, 209, 236), (206, 237, 208, 76), (51, 147, 237, 206), (147, 21, 145, 237), (130, 238, 207, 34), (18, 107, 238, 130), (107, 51, 206, 238), (90, 239, 92, 8), (34, 207, 239, 90), (207, 76, 205, 239), (202, 240, 204, 75), (38, 94, 240, 202), (94, 10, 146, 240), (142, 241, 203, 46), (5, 134, 241, 142), (134, 38, 202, 241), (102, 242, 107, 18), (46, 203, 242, 102), (203, 75, 201, 242), (198, 243, 200, 74), (26, 82, 243, 198), (82, 1, 139, 243), (146, 244, 199, 50), (10, 122, 244, 146), (122, 26, 198, 244), (106, 245, 108, 21), (50, 199, 245, 106), (199, 74, 197, 245), (194, 246, 196, 73), (55, 151, 246, 194), (151, 22, 149, 246), (93, 247, 195, 37), (9, 111, 247, 93), (111, 55, 194, 247), (133, 248, 91, 4), (37, 195, 248, 133), (195, 73, 193, 248), (190, 249, 192, 72), (42, 98, 249, 190), (98, 14, 150, 249), (81, 250, 191, 25), (0, 138, 250, 81), (138, 42, 190, 250), (121, 251, 111, 9), (25, 191, 251, 121), (191, 72, 189, 251), (186, 252, 188, 71), (30, 86, 252, 186), (86, 5, 142, 252), (150, 253, 187, 54), (14, 126, 253, 150), (126, 30, 186, 253), (110, 254, 112, 22), (54, 187, 254, 110), (187, 71, 185, 254), (182, 255, 184, 70), (59, 155, 255, 182), (155, 23, 153, 255), (97, 256, 183, 41), (13, 115, 256, 97), (115, 59, 182, 256), (137, 257, 84, 2), (41, 183, 257, 137), (183, 70, 181, 257), (178, 258, 180, 69), (35, 131, 258, 178), (131, 19, 154, 258), (85, 259, 179, 29), (4, 91, 259, 85), (91, 35, 178, 259), (125, 260, 115, 13), (29, 179, 260, 125), (179, 69, 177, 260), (174, 261, 176, 68), (47, 143, 261, 174), (143, 8, 141, 261), (154, 262, 175, 58), (19, 103, 262, 154), (103, 47, 174, 262), (114, 263, 116, 23), (58, 175, 263, 114), (175, 68, 173, 263), (170, 264, 172, 67), (63, 159, 264, 170), (159, 24, 157, 264), (129, 265, 171, 33), (17, 119, 265, 129), (119, 63, 170, 265), (89, 266, 88, 7), (33, 171, 266, 89), (171, 67, 169, 266), (166, 267, 168, 66), (36, 132, 267, 166), (132, 20, 158, 267), (141, 268, 167, 45), (8, 92, 268, 141), (92, 36, 166, 268), (101, 269, 119, 17), (45, 167, 269, 101), (167, 66, 165, 269), (162, 270, 164, 65), (48, 144, 270, 162), (144, 6, 135, 270), (158, 271, 163, 62), (20, 104, 271, 158), (104, 48, 162, 271), (118, 272, 120, 24), (62, 163, 272, 118), (163, 65, 161, 272), (161, 273, 160, 64), (65, 164, 273, 161), (164, 39, 95, 273), (165, 274, 159, 63), (66, 168, 274, 165), (168, 62, 118, 274), (169, 275, 128, 32), (67, 172, 275, 169), (172, 61, 117, 275), (173, 276, 156, 60), (68, 176, 276, 173), (176, 45, 101, 276), (177, 277, 155, 59), (69, 180, 277, 177), (180, 58, 114, 277), (181, 278, 124, 28), (70, 184, 278, 181), (184, 57, 113, 278), (185, 279, 152, 56), (71, 188, 279, 185), (188, 46, 102, 279), (189, 280, 151, 55), (72, 192, 280, 189), (192, 54, 110, 280), (193, 281, 131, 35), (73, 196, 281, 193), (196, 53, 109, 281), (197, 282, 148, 52), (74, 200, 282, 197), (200, 43, 99, 282), (201, 283, 147, 51), (75, 204, 283, 201), (204, 50, 106, 283), (205, 284, 132, 36), (76, 208, 284, 205), (208, 49, 105, 284), (209, 285, 144, 48), (77, 212, 285, 209), (212, 31, 87, 285), (213, 286, 143, 47), (78, 216, 286, 213), (216, 34, 90, 286), (217, 287, 136, 40), (79, 220, 287, 217), (220, 33, 89, 287), (221, 288, 140, 44), (80, 224, 288, 221), (224, 27, 83, 288)])
me_plane_012.polygons.foreach_set('material_index', [1, 1, 0, 0, 0, 0, 0, 0, 0, 0, 1, 1, 1, 1, 1, 1, 1, 1, 1, 1, 1, 1, 1, 1, 1, 1, 1, 1, 1, 1, 1, 1, 1, 1, 0, 0, 0, 0, 0, 0, 0, 0, 0, 0, 0, 0, 0, 0, 0, 0, 0, 0, 0, 0, 0, 0, 0, 0, 1, 1, 1, 1, 1, 1, 1, 1, 1, 1, 1, 1, 1, 1, 1, 1, 1, 1, 1, 1, 1, 1, 1, 1, 0, 0, 0, 0, 0, 0, 0, 0, 0, 0, 0, 0, 0, 0, 0, 0, 0, 0, 0, 0, 0, 0, 0, 0, 0, 0, 0, 0, 0, 0, 0, 0, 0, 0, 0, 0, 0, 0, 0, 0, 0, 0, 0, 0, 0, 0, 0, 0, 0, 0, 0, 0, 0, 0, 0, 0, 0, 0, 0, 0, 0, 0, 0, 0, 0, 0, 0, 0, 0, 0, 0, 0, 1, 1, 1, 1, 1, 1, 1, 1, 1, 1, 1, 1, 1, 1, 1, 1, 1, 1, 1, 1, 1, 1, 1, 1, 1, 1, 1, 1, 1, 1, 1, 1, 1, 1, 1, 1, 1, 1, 1, 1, 1, 1, 1, 1, 1, 1, 1, 1, 1, 1, 1, 1, 1, 1, 1, 1, 1, 1, 1, 1, 1, 1, 1, 1, 1, 1, 1, 1, 1, 1, 1, 1, 0, 0, 0, 0, 0, 0, 0, 0, 0, 0, 0, 0, 0, 0, 0, 0, 0, 0, 0, 0, 0, 0, 0, 0, 1, 1, 1, 1, 1, 1])
me_plane_012.materials.append(mat_putih_002)
me_plane_012.materials.append(mat_merah_002)
me_plane_012.use_remesh_preserve_volume = False
me_plane_012.use_remesh_preserve_attributes = False
me_plane_012.use_mirror_vertex_groups = False
me_plane_012.update()
me_plane_018 = bpy.data.meshes.new('Plane.018')
me_plane_018.from_pydata([(0.4511, 0.0, 1.991), (0.5173, 5.96e-08, 1.488), (0.5173, 5.96e-08, 1.533), (0.09102, 1.192e-07, 0.1949), (0.1981, 1.192e-07, 0.1949), (0.3494, 1.192e-07, 0.1979), (0.4531, 1.192e-07, 0.1993), (0.4672, 1.192e-07, 0.2042), (0.4719, 1.192e-07, 0.2098), (0.4688, 1.192e-07, 0.2183), (0.4454, 1.192e-07, 0.2291), (0.4071, 1.192e-07, 0.2345), (0.3761, 1.192e-07, 0.2359), (0.3524, 1.192e-07, 0.2481), (0.367, 1.192e-07, 0.3237), (0.3749, 1.192e-07, 0.4213), (0.3767, 1.192e-07, 0.4651), (0.3696, 1.192e-07, 0.4815), (0.3702, 1.192e-07, 0.5142), (0.3825, 1.192e-07, 0.5603), (0.3825, 5.96e-08, 0.5936), (0.3778, 5.96e-08, 0.6053), (0.3778, 5.96e-08, 0.6117), (0.4216, 5.96e-08, 0.6228), (0.4281, 8.941e-08, 0.648), (0.4257, 8.941e-08, 0.7472), (0.4181, 8.941e-08, 0.8302), (0.4029, 7.451e-08, 0.9774), (0.3848, 6.706e-08, 1.081), (0.3778, 6.706e-08, 1.097), (0.3568, 6.519e-08, 1.119), (0.3673, 6.333e-08, 1.198), (0.3685, 5.96e-08, 1.25), (0.355, 5.96e-08, 1.311), (0.3679, 5.96e-08, 1.372), (0.431, 5.96e-08, 1.376), (0.4806, 5.96e-08, 1.383), (0.5104, 5.96e-08, 1.388), (0.5098, 5.96e-08, 1.425), (0.5069, 5.96e-08, 1.441), (0.4981, 5.96e-08, 1.466), (0.5069, 2.98e-08, 1.601), (0.5034, 5.96e-08, 1.661), (0.5081, 5.96e-08, 1.737), (0.5075, 5.96e-08, 1.783), (0.4911, 5.96e-08, 1.821), (0.4783, 5.96e-08, 1.834), (0.472, 5.96e-08, 1.835), (0.4668, 5.96e-08, 1.83), (0.4586, 5.96e-08, 1.826), (0.457, 5.96e-08, 1.818), (0.4457, 5.96e-08, 1.808), (0.4408, 5.96e-08, 1.747), (0.4384, 5.96e-08, 1.735), (0.429, 5.96e-08, 1.732), (0.4227, 5.96e-08, 1.74), (0.4225, 5.96e-08, 1.776), (0.4145, 5.96e-08, 1.782), (0.4081, 5.96e-08, 1.78), (0.3971, 5.96e-08, 1.764), (0.3976, 5.96e-08, 1.716), (0.4149, 5.96e-08, 1.675), (0.4328, 2.98e-08, 1.628), (0.4387, 2.98e-08, 1.597), (0.4387, 5.96e-08, 1.526), (0.4375, 5.96e-08, 1.522), (0.387, 5.96e-08, 1.514), (0.284, 5.96e-08, 1.505), (0.2617, 5.96e-08, 1.503), (0.2429, 5.96e-08, 1.505), (0.1908, 5.96e-08, 1.53), (0.1901, 5.96e-08, 1.53), (0.202, 5.96e-08, 1.533), (0.2227, 5.96e-08, 1.584), (0.2605, 2.98e-08, 1.61), (0.2973, 5.96e-08, 1.645), (0.3293, 5.96e-08, 1.688), (0.3492, 5.96e-08, 1.733), (0.3518, 5.96e-08, 1.752), (0.3506, 5.96e-08, 1.764), (0.3882, 5.96e-08, 1.813), (0.3889, 5.96e-08, 1.817), (0.3781, 5.96e-08, 1.823), (0.3948, 5.96e-08, 1.861), (0.4093, 5.96e-08, 1.893), (0.4128, 5.96e-08, 1.899), (0.4396, 5.96e-08, 1.913), (0.4518, 5.96e-08, 1.924), (0.4781, 0.0, 1.934), (0.4811, 0.0, 1.941), (0.4741, 0.0, 1.947), (0.4764, 0.0, 1.956), (0.4701, 0.0, 1.965), (0.4762, 0.0, 1.97), (0.4635, 0.0, 1.977), (0.4673, 0.0, 1.981), (0.395, 0.0, 1.981), (0.3901, 0.0, 1.977), (0.3718, 5.96e-08, 1.923), (0.3696, 5.96e-08, 1.913), (0.3497, 5.96e-08, 1.891), (0.3206, 5.96e-08, 1.847), (0.3154, 5.96e-08, 1.847), (0.3009, 5.96e-08, 1.82), (0.2936, 5.96e-08, 1.813), (0.2316, 5.96e-08, 1.778), (0.1842, 5.96e-08, 1.752), (0.1706, 5.96e-08, 1.762), (0.1619, 5.96e-08, 1.765), (0.1316, 5.96e-08, 1.767), (0.08515, 5.96e-08, 1.767), (0.06754, 5.96e-08, 1.765), (0.04454, 5.96e-08, 1.757), (0.02834, 5.96e-08, 1.742), (0.01191, 5.96e-08, 1.741), (-0.005457, 5.96e-08, 1.734), (-0.03245, 5.96e-08, 1.744), (-0.03832, 5.96e-08, 1.755), (-0.04395, 5.96e-08, 1.781), (-0.007336, 5.96e-08, 1.797), (-0.0118, 5.96e-08, 1.805), (-0.024, 5.96e-08, 1.805), (-0.08996, 5.96e-08, 1.794), (-0.1033, 5.96e-08, 1.856), (-0.1092, 5.96e-08, 1.858), (-0.1388, 5.96e-08, 1.857), (-0.1836, 5.96e-08, 1.843), (-0.2266, 5.96e-08, 1.823), (-0.2632, 5.96e-08, 1.8), (-0.277, 5.96e-08, 1.786), (-0.285, 5.96e-08, 1.774), (-0.2972, 5.96e-08, 1.747), (-0.2968, 5.96e-08, 1.742), (-0.2397, 5.96e-08, 1.704), (-0.2395, 5.96e-08, 1.686), (-0.2374, 5.96e-08, 1.676), (-0.2266, 5.96e-08, 1.666), (-0.1662, 2.98e-08, 1.633), (-0.166, 2.98e-08, 1.626), (-0.1695, 2.98e-08, 1.624), (-0.1693, 2.98e-08, 1.612), (-0.19, 2.98e-08, 1.612), (-0.19, 2.98e-08, 1.592), (-0.197, 5.96e-08, 1.583), (-0.2118, 5.96e-08, 1.556), (-0.224, 5.96e-08, 1.505), (-0.2306, 5.96e-08, 1.442), (-0.228, 5.96e-08, 1.402), (-0.2162, 5.96e-08, 1.356), (-0.2038, 5.96e-08, 1.306), (-0.204, 5.96e-08, 1.263), (-0.2064, 5.96e-08, 1.23), (-0.2031, 5.96e-08, 1.214), (-0.1939, 6.333e-08, 1.203), (-0.1824, 6.333e-08, 1.201), (-0.1742, 6.333e-08, 1.169), (-0.1824, 6.333e-08, 1.165), (-0.1993, 6.706e-08, 1.108), (-0.2123, 6.706e-08, 1.047), (-0.2092, 7.451e-08, 0.9898), (-0.2076, 7.451e-08, 0.9473), (-0.1794, 8.941e-08, 0.8888), (-0.174, 8.941e-08, 0.8506), (-0.1733, 8.941e-08, 0.7748), (-0.1655, 8.941e-08, 0.6982), (-0.1559, 1.192e-07, 0.5602), (-0.1547, 1.192e-07, 0.536), (-0.1454, 1.192e-07, 0.5342), (-0.1437, 1.192e-07, 0.4372), (-0.1378, 1.192e-07, 0.3811), (-0.135, 1.192e-07, 0.3227), (-0.1364, 1.192e-07, 0.3159), (-0.1411, 1.192e-07, 0.3095), (-0.1479, 1.192e-07, 0.2893), (-0.1444, 1.192e-07, 0.2813), (-0.1332, 1.192e-07, 0.2755), (-0.1024, 1.192e-07, 0.2759), (-0.09888, 1.192e-07, 0.2673), (-0.0916, 1.192e-07, 0.2628), (0.003697, 1.192e-07, 0.2621), (0.07318, 1.192e-07, 0.2628), (0.08116, 1.192e-07, 0.2473), (0.07787, 1.192e-07, 0.2412), (0.0774, 1.192e-07, 0.2022), (0.2473, 1.192e-07, 0.1985), (0.2659, 1.192e-07, 0.2015), (0.2706, 1.192e-07, 0.206), (0.2708, 1.192e-07, 0.2144), (0.2572, 1.192e-07, 0.2236), (0.2436, 1.192e-07, 0.2297), (0.1797, 1.192e-07, 0.2386), (0.1551, 1.192e-07, 0.2473), (0.1661, 1.192e-07, 0.3151), (0.1654, 1.192e-07, 0.3839), (0.1598, 1.192e-07, 0.4332), (0.1528, 1.192e-07, 0.4992), (0.153, 1.192e-07, 0.5201), (0.1617, 1.192e-07, 0.5356), (0.1673, 1.192e-07, 0.5461), (0.1661, 5.96e-08, 0.5656), (0.1912, 1.192e-07, 0.56), (0.2013, 5.96e-08, 0.5651), (0.2173, 5.96e-08, 0.6149), (0.2351, 8.941e-08, 0.69), (0.241, 5.96e-08, 0.6151), (0.2424, 5.96e-08, 0.583), (0.253, 5.96e-08, 0.5783), (0.256, 1.192e-07, 0.525), (0.2513, 1.192e-07, 0.4614), (0.2591, 1.192e-07, 0.3731), (0.2727, 1.192e-07, 0.2933), (0.2795, 1.192e-07, 0.2602), (0.28, 1.192e-07, 0.2532), (0.2837, 1.192e-07, 0.2459), (0.2755, 1.192e-07, 0.2299), (0.2762, 1.192e-07, 0.2065), (0.2875, 1.192e-07, 0.1978), (0.06501, 1.192e-07, 0.2951), (0.05627, 1.192e-07, 0.3349), (0.04782, 1.192e-07, 0.4106), (0.04782, 1.192e-07, 0.483), (0.05205, 1.192e-07, 0.5165), (0.01684, 1.192e-07, 0.514), (0.01008, 1.192e-07, 0.4808), (0.003881, 1.192e-07, 0.425), (0.00529, 1.192e-07, 0.3523), (0.01036, 1.192e-07, 0.3501), (0.01149, 1.192e-07, 0.3163), (0.02951, 1.192e-07, 0.3016)], [], [(0, 96, 97, 98, 99, 100, 101, 102, 103, 104, 105, 106, 107, 108, 109, 110, 111, 112, 113, 114, 115, 116, 117, 118, 119, 120, 121, 122, 123, 124, 125, 126, 127, 128, 129, 130, 131, 132, 133, 134, 135, 136, 137, 138, 139, 140, 141, 142, 143, 144, 71, 70, 72, 73, 74, 75, 76, 77, 78, 79, 80, 81, 82, 83, 84, 85, 86, 87, 88, 89, 90, 91, 92, 93, 94, 95), (2, 41, 42, 43, 44, 45, 46, 47, 48, 49, 50, 51, 52, 53, 54, 55, 56, 57, 58, 59, 60, 61, 62, 63, 64, 65, 66, 67, 68, 69, 70, 71, 144, 145, 146, 147, 148, 149, 150, 151, 152, 153, 154, 155, 156, 157, 158, 159, 160, 161, 162, 163, 164, 165, 166, 167, 168, 224, 223, 222, 221, 220, 219, 218, 217, 191, 192, 193, 194, 195, 196, 197, 198, 199, 200, 201, 202, 203, 204, 205, 206, 207, 208, 209, 210, 211, 212, 213, 214, 215, 216, 5, 6, 7, 8, 9, 10, 11, 12, 13, 14, 15, 16, 17, 18, 19, 20, 21, 22, 23, 24, 25, 26, 27, 28, 29, 30, 31, 32, 33, 34, 35, 36, 37, 38, 39, 40, 1), (191, 217, 228, 227, 226, 225, 224, 168, 169, 170, 171, 172, 173, 174, 175, 176, 177, 178, 179, 180, 181, 182, 183, 3, 4, 184, 185, 186, 187, 188, 189, 190)])
_uv = me_plane_018.uv_layers.new(name='UVMap')
_uv.uv.foreach_set('vector', [0.9195, 0.9996, 0.8507, 0.994, 0.8447, 0.9918, 0.8223, 0.9617, 0.8197, 0.9562, 0.7953, 0.9441, 0.7596, 0.9193, 0.7533, 0.9198, 0.7355, 0.9048, 0.7265, 0.9006, 0.6506, 0.8809, 0.5925, 0.8668, 0.5758, 0.8721, 0.5651, 0.8738, 0.528, 0.8749, 0.471, 0.8752, 0.4494, 0.8739, 0.4212, 0.8697, 0.4014, 0.8611, 0.3812, 0.8606, 0.3599, 0.8568, 0.3268, 0.8625, 0.3196, 0.8684, 0.3127, 0.8828, 0.3576, 0.8915, 0.3521, 0.896, 0.3371, 0.8964, 0.2562, 0.8903, 0.2397, 0.9249, 0.2325, 0.9258, 0.1963, 0.9253, 0.1413, 0.9178, 0.0887, 0.9061, 0.04385, 0.8937, 0.0269, 0.8857, 0.01714, 0.8793, 0.002238, 0.864, 0.002824, 0.8611, 0.07281, 0.8401, 0.07313, 0.8301, 0.07574, 0.8246, 0.08899, 0.8189, 0.163, 0.8003, 0.1633, 0.7965, 0.159, 0.7952, 0.1593, 0.7888, 0.134, 0.7885, 0.134, 0.7775, 0.1254, 0.7724, 0.1073, 0.7575, 0.5999, 0.743, 0.6007, 0.7428, 0.6146, 0.745, 0.6398, 0.7732, 0.6861, 0.7874, 0.7313, 0.807, 0.7704, 0.8312, 0.7948, 0.8563, 0.798, 0.8669, 0.7965, 0.8733, 0.8425, 0.9007, 0.8434, 0.9027, 0.8301, 0.9061, 0.8506, 0.9272, 0.8684, 0.9448, 0.8727, 0.9484, 0.9055, 0.9565, 0.9205, 0.9621, 0.9527, 0.9681, 0.9564, 0.9719, 0.9478, 0.9754, 0.9507, 0.9804, 0.9429, 0.9849, 0.9504, 0.9879, 0.9348, 0.9919, 0.9394, 0.9938, 1.001, 0.7447, 0.9881, 0.7827, 0.9838, 0.8158, 0.9895, 0.8581, 0.9888, 0.8841, 0.9687, 0.9049, 0.953, 0.9121, 0.9452, 0.9127, 0.9389, 0.9101, 0.9289, 0.9077, 0.9268, 0.9032, 0.913, 0.8977, 0.907, 0.8636, 0.9041, 0.8569, 0.8926, 0.8552, 0.8849, 0.8601, 0.8846, 0.8799, 0.8748, 0.8836, 0.867, 0.8823, 0.8535, 0.8733, 0.8541, 0.8463, 0.8754, 0.8237, 0.8973, 0.7977, 0.9045, 0.7801, 0.9045, 0.7407, 0.9031, 0.7388, 0.8413, 0.734, 0.715, 0.7291, 0.6877, 0.7281, 0.6646, 0.729, 0.6007, 0.7428, 0.5999, 0.743, 0.1073, 0.7575, 0.09245, 0.7291, 0.08451, 0.694, 0.08775, 0.6716, 0.1022, 0.646, 0.1175, 0.6181, 0.1173, 0.594, 0.1145, 0.5757, 0.1186, 0.5672, 0.1298, 0.5607, 0.1439, 0.5598, 0.154, 0.5421, 0.144, 0.5396, 0.1234, 0.5081, 0.1077, 0.474, 0.1115, 0.442, 0.1136, 0.4184, 0.1482, 0.3858, 0.1549, 0.3645, 0.1559, 0.3222, 0.1655, 0.2796, 0.1775, 0.2027, 0.179, 0.1892, 0.1905, 0.1882, 0.1926, 0.1342, 0.3732, 0.1276, 0.3807, 0.1586, 0.389, 0.1772, 0.4321, 0.1787, 0.4269, 0.1599, 0.427, 0.1196, 0.4374, 0.07743, 0.4482, 0.05534, 0.5584, 0.02881, 0.5718, 0.0666, 0.5709, 0.1049, 0.5639, 0.1323, 0.5552, 0.1691, 0.5555, 0.1807, 0.5661, 0.1893, 0.573, 0.1952, 0.5715, 0.2061, 0.6023, 0.203, 0.6146, 0.2058, 0.6341, 0.2336, 0.6559, 0.2754, 0.6631, 0.2337, 0.6649, 0.2158, 0.6778, 0.2132, 0.6816, 0.1836, 0.6759, 0.1481, 0.6855, 0.099, 0.7022, 0.05459, 0.7105, 0.03617, 0.7111, 0.03225, 0.7157, 0.0282, 0.7057, 0.0193, 0.7066, 0.006232, 0.7204, 0.001411, 0.796, 0.001549, 0.9229, 0.002476, 0.9401, 0.005241, 0.9459, 0.008383, 0.9421, 0.01308, 0.9134, 0.01906, 0.8666, 0.02202, 0.8287, 0.02276, 0.7997, 0.02952, 0.8174, 0.07162, 0.8271, 0.126, 0.8292, 0.1504, 0.8206, 0.1595, 0.8213, 0.1777, 0.8363, 0.2034, 0.8363, 0.2219, 0.8306, 0.2284, 0.8306, 0.232, 0.8842, 0.2382, 0.892, 0.2522, 0.8891, 0.3074, 0.8798, 0.3536, 0.8611, 0.4355, 0.8389, 0.4933, 0.8303, 0.5021, 0.8045, 0.5145, 0.8173, 0.5584, 0.8187, 0.5873, 0.8022, 0.6211, 0.8179, 0.6549, 0.8952, 0.6575, 0.956, 0.6614, 0.9925, 0.6641, 0.9918, 0.6849, 0.9882, 0.6936, 0.9775, 0.7073, 1.001, 0.72, 0.5584, 0.02881, 0.4482, 0.05534, 0.4048, 0.05891, 0.3827, 0.06703, 0.3811, 0.08568, 0.375, 0.08699, 0.3732, 0.1276, 0.1926, 0.1342, 0.1999, 0.1029, 0.2035, 0.07039, 0.2017, 0.0666, 0.196, 0.06306, 0.1877, 0.0518, 0.192, 0.04736, 0.2058, 0.04411, 0.2434, 0.04441, 0.2477, 0.03958, 0.2567, 0.0371, 0.3732, 0.03684, 0.4582, 0.03733, 0.468, 0.02871, 0.464, 0.02531, 0.4634, 0.003604, 0.4801, -0.0004808, 0.611, -0.0003329, 0.6713, 0.001747, 0.6939, 0.003472, 0.6997, 0.005962, 0.7, 0.01067, 0.6833, 0.01575, 0.6666, 0.01913, 0.5885, 0.02401])
me_plane_018.materials.append(mat_material_006)
me_plane_018.use_remesh_preserve_volume = False
me_plane_018.use_remesh_preserve_attributes = False
me_plane_018.use_mirror_vertex_groups = False
me_plane_018.update()
me_plane_020 = bpy.data.meshes.new('Plane.020')
me_plane_020.from_pydata([(-1.0, 1.331, 0.0), (-0.07905, 2.816, 0.0), (-0.2152, 2.816, 0.0), (1.0, -2.555, 0.0), (-0.5043, -2.816, 0.0), (-0.2138, -2.816, 0.0), (0.1739, -2.797, 0.0), (0.4045, -2.784, 0.0), (0.4865, -2.763, 0.0), (0.5004, -2.734, 0.0), (0.5018, -2.699, 0.0), (0.4698, -2.678, 0.0), (0.3017, -2.653, 0.0), (0.4893, -2.641, 0.0), (0.777, -2.617, 0.0), (0.9826, -2.589, 0.0), (0.9812, -2.509, 0.0), (0.9326, -2.484, 0.0), (0.7797, -2.457, 0.0), (0.7186, -2.446, 0.0), (0.7255, -2.412, 0.0), (0.7436, -2.004, 0.0), (0.795, -1.461, 0.0), (0.8381, -0.9122, 0.0), (0.8673, -0.2605, 0.0), (0.8687, -0.1618, 0.0), (0.9409, -0.1535, 0.0), (0.959, -0.1452, 0.0), (0.9604, -0.1174, 0.0), (0.9131, 0.03272, 0.0), (0.795, 0.4329, 0.0), (0.5727, 0.9929, 0.0), (0.3879, 1.376, 0.0), (0.2017, 1.617, 0.0), (0.08076, 1.809, 0.0), (0.1016, 1.967, 0.0), (0.1308, 1.993, 0.0), (0.3017, 2.06, 0.0), (0.3184, 2.089, 0.0), (0.317, 2.128, 0.0), (0.3017, 2.153, 0.0), (0.3003, 2.187, 0.0), (0.292, 2.21, 0.0), (0.2878, 2.256, 0.0), (0.317, 2.289, 0.0), (0.3128, 2.308, 0.0), (0.2197, 2.369, 0.0), (0.1891, 2.398, 0.0), (0.1725, 2.452, 0.0), (0.07103, 2.533, 0.0), (0.08631, 2.567, 0.0), (-0.4765, 2.759, 0.0), (-0.6418, 2.702, 0.0), (-0.8003, 2.62, 0.0), (-0.9517, 2.513, 0.0), (-0.9851, 2.481, 0.0), (-0.9851, 2.448, 0.0), (-0.785, 2.274, 0.0), (-0.7447, 2.238, 0.0), (-0.7127, 2.241, 0.0), (-0.7211, 2.195, 0.0), (-0.6474, 2.103, 0.0), (-0.5335, 2.035, 0.0), (-0.5182, 2.027, 0.0), (-0.514, 1.975, 0.0), (-0.5307, 1.959, 0.0), (-0.5571, 1.87, 0.0), (-0.8406, 1.721, 0.0), (-0.8975, 1.672, 0.0), (-0.9531, 1.592, 0.0), (-0.9809, 1.478, 0.0), (-0.9795, 1.079, 0.0), (-0.9698, 0.8554, 0.0), (-0.9642, 0.8151, 0.0), (-0.8684, 0.6539, 0.0), (-0.8628, 0.3482, 0.0), (-0.8392, 0.13, 0.0), (-0.7878, -0.2049, 0.0), (-0.7683, -0.273, 0.0), (-0.7058, -0.3008, 0.0), (-0.6488, -0.4134, 0.0), (-0.5279, -0.5982, 0.0), (-0.5168, -1.073, 0.0), (-0.4848, -1.342, 0.0), (-0.5293, -1.506, 0.0), (-0.589, -1.974, 0.0), (-0.5738, -2.352, 0.0), (-0.5223, -2.641, 0.0), (-0.4932, -2.674, 0.0), (-0.5057, -2.713, 0.0), (-0.5237, -2.774, 0.0)], [], [(0, 71, 72, 73, 74, 75, 76, 77, 78, 79, 80, 81, 82, 83, 84, 85, 86, 87, 88, 89, 90, 4, 5, 6, 7, 8, 9, 10, 11, 12, 13, 14, 15, 3, 16, 17, 18, 19, 20, 21, 22, 23, 24, 25, 26, 27, 28, 29, 30, 31, 32, 33, 34, 35, 36, 37, 38, 39, 40, 41, 42, 43, 44, 45, 46, 47, 48, 49, 50, 1, 2, 51, 52, 53, 54, 55, 56, 57, 58, 59, 60, 61, 62, 63, 64, 65, 66, 67, 68, 69, 70)])
_uv = me_plane_020.uv_layers.new(name='UVMap')
_uv.uv.foreach_set('vector', [0.001855, 0.737, 0.01198, 0.6923, 0.01674, 0.6525, 0.01951, 0.6454, 0.06738, 0.6167, 0.07002, 0.5624, 0.08173, 0.5236, 0.1073, 0.4641, 0.117, 0.452, 0.1482, 0.447, 0.1767, 0.427, 0.237, 0.3942, 0.2424, 0.3097, 0.2583, 0.262, 0.2359, 0.2329, 0.2059, 0.1497, 0.2133, 0.08247, 0.2389, 0.0311, 0.2535, 0.02517, 0.2472, 0.01826, 0.2382, 0.007389, 0.2479, 2.276e-08, 0.3931, 1.972e-08, 0.5869, 0.003437, 0.7023, 0.00566, 0.7433, 0.009365, 0.7502, 0.01455, 0.751, 0.02073, 0.735, 0.02443, 0.6509, 0.02888, 0.7447, 0.0311, 0.8886, 0.0353, 0.9914, 0.04024, 1.0, 0.04641, 0.9908, 0.05456, 0.9664, 0.05901, 0.89, 0.0637, 0.8595, 0.06568, 0.863, 0.07185, 0.8722, 0.1442, 0.8981, 0.2408, 0.9199, 0.3384, 0.9348, 0.4542, 0.9355, 0.4717, 0.9717, 0.4732, 0.9807, 0.4747, 0.9814, 0.4796, 0.9578, 0.5063, 0.899, 0.5774, 0.788, 0.677, 0.6958, 0.7452, 0.6028, 0.7879, 0.5424, 0.822, 0.5529, 0.8501, 0.5675, 0.8548, 0.653, 0.8667, 0.6614, 0.8719, 0.6607, 0.8788, 0.6531, 0.8832, 0.6524, 0.8891, 0.6482, 0.8933, 0.6462, 0.9015, 0.6608, 0.9074, 0.6587, 0.9106, 0.6122, 0.9215, 0.5969, 0.9267, 0.5886, 0.9363, 0.5379, 0.9506, 0.5456, 0.9568, 0.463, 1.001, 0.3949, 1.001, 0.2643, 0.9909, 0.1815, 0.9808, 0.1023, 0.9662, 0.02652, 0.9472, 0.009829, 0.9415, 0.009814, 0.9356, 0.1098, 0.9047, 0.1299, 0.8983, 0.1459, 0.8988, 0.1417, 0.8906, 0.1785, 0.8743, 0.2354, 0.8622, 0.2431, 0.8607, 0.2451, 0.8516, 0.2368, 0.8486, 0.2236, 0.8328, 0.08175, 0.8064, 0.05324, 0.7978, 0.02541, 0.7834, 0.01146, 0.7632])
me_plane_020.materials.append(mat_material_008)
me_plane_020.use_remesh_preserve_volume = False
me_plane_020.use_remesh_preserve_attributes = False
me_plane_020.use_mirror_vertex_groups = False
me_plane_020.update()
me_plane_021 = bpy.data.meshes.new('Plane.021')
me_plane_021.from_pydata([(1.0, -0.1649, 0.0), (1.0, -0.01375, 0.0), (-0.3829, -2.707, 0.0), (0.4075, -2.707, 0.0), (-1.0, 1.466, 0.0), (-0.01788, 2.707, 0.0), (-0.2853, 2.707, 0.0), (0.7276, -2.682, 0.0), (0.79, -2.674, 0.0), (0.8143, -2.655, 0.0), (0.7931, -2.626, 0.0), (0.5266, -2.54, 0.0), (0.9351, -2.541, 0.0), (0.9744, -2.519, 0.0), (0.9709, -2.466, 0.0), (0.9469, -2.425, 0.0), (0.9002, -2.391, 0.0), (0.7157, -2.368, 0.0), (0.7133, -2.18, 0.0), (0.7536, -1.938, 0.0), (0.8345, -1.453, 0.0), (0.9202, -0.9011, 0.0), (0.9739, -0.4612, 0.0), (0.972, 0.1297, 0.0), (0.9729, 0.2437, 0.0), (0.9434, 0.2929, 0.0), (0.9454, 0.8081, 0.0), (0.9243, 0.9003, 0.0), (0.8622, 1.018, 0.0), (0.5261, 1.437, 0.0), (0.2309, 1.775, 0.0), (0.2268, 1.829, 0.0), (0.226, 1.891, 0.0), (0.2895, 1.924, 0.0), (0.5708, 1.939, 0.0), (0.6332, 1.982, 0.0), (0.6445, 2.031, 0.0), (0.6332, 2.083, 0.0), (0.6464, 2.173, 0.0), (0.72, 2.208, 0.0), (0.5791, 2.318, 0.0), (0.5631, 2.353, 0.0), (0.5682, 2.495, 0.0), (0.4615, 2.615, 0.0), (0.3767, 2.642, 0.0), (0.2078, 2.683, 0.0), (-0.47, 2.653, 0.0), (-0.5841, 2.591, 0.0), (-0.648, 2.515, 0.0), (-0.6688, 2.454, 0.0), (-0.6725, 2.386, 0.0), (-0.6321, 2.284, 0.0), (-0.4375, 2.146, 0.0), (-0.4013, 2.102, 0.0), (-0.4027, 2.024, 0.0), (-0.4298, 2.039, 0.0), (-0.4845, 2.014, 0.0), (-0.5512, 1.967, 0.0), (-0.5482, 1.929, 0.0), (-0.7742, 1.808, 0.0), (-0.8873, 1.739, 0.0), (-0.9599, 1.63, 0.0), (-0.9691, 1.264, 0.0), (-0.9213, 1.03, 0.0), (-0.854, 0.698, 0.0), (-0.7915, 0.5244, 0.0), (-0.8327, 0.3099, 0.0), (-0.8766, -0.02794, 0.0), (-0.8772, -0.09671, 0.0), (-0.8269, -0.1284, 0.0), (-0.7614, -0.1301, 0.0), (-0.7452, -0.342, 0.0), (-0.6713, -0.7683, 0.0), (-0.6421, -0.9122, 0.0), (-0.6471, -1.33, 0.0), (-0.694, -1.967, 0.0), (-0.7161, -2.49, 0.0), (-0.648, -2.515, 0.0), (-0.6845, -2.568, 0.0), (-0.7023, -2.621, 0.0), (-0.6926, -2.668, 0.0), (-0.5891, -2.687, 0.0)], [], [(4, 62, 63, 64, 65, 66, 67, 68, 69, 70, 71, 72, 73, 74, 75, 76, 77, 78, 79, 80, 81, 2, 3, 7, 8, 9, 10, 11, 12, 13, 14, 15, 16, 17, 18, 19, 20, 21, 22, 0, 1, 23, 24, 25, 26, 27, 28, 29, 30, 31, 32, 33, 34, 35, 36, 37, 38, 39, 40, 41, 42, 43, 44, 45, 5, 6, 46, 47, 48, 49, 50, 51, 52, 53, 54, 55, 56, 57, 58, 59, 60, 61)])
_uv = me_plane_021.uv_layers.new(name='UVMap')
_uv.uv.foreach_set('vector', [0.001801, 0.7704, 0.01718, 0.733, 0.04094, 0.6898, 0.07446, 0.6286, 0.1056, 0.5966, 0.08495, 0.557, 0.06285, 0.4946, 0.06255, 0.4819, 0.08764, 0.4761, 0.1204, 0.4758, 0.1284, 0.4366, 0.1652, 0.3579, 0.1797, 0.3314, 0.1771, 0.2542, 0.1533, 0.1366, 0.142, 0.04011, 0.1761, 0.03543, 0.1578, 0.02573, 0.1489, 0.01592, 0.1537, 0.007284, 0.2055, 0.003759, 0.3086, 1.857e-08, 0.7038, 1.141e-08, 0.8638, 0.004592, 0.895, 0.00607, 0.9072, 0.009679, 0.8966, 0.01505, 0.7634, 0.0308, 0.9676, 0.03077, 0.9873, 0.03474, 0.9856, 0.0446, 0.9736, 0.05218, 0.9502, 0.05838, 0.858, 0.06265, 0.8569, 0.09727, 0.8772, 0.1421, 0.9178, 0.2316, 0.9609, 0.3334, 0.9879, 0.4146, 1.001, 0.4693, 1.001, 0.4972, 0.9872, 0.5237, 0.9877, 0.5447, 0.973, 0.5538, 0.9742, 0.6489, 0.9637, 0.666, 0.9327, 0.6877, 0.7648, 0.7651, 0.6174, 0.8275, 0.6154, 0.8373, 0.615, 0.8489, 0.6467, 0.8548, 0.7874, 0.8576, 0.8186, 0.8657, 0.8243, 0.8746, 0.8187, 0.8843, 0.8253, 0.9009, 0.8621, 0.9074, 0.7917, 0.9276, 0.7838, 0.9342, 0.7863, 0.9603, 0.733, 0.9825, 0.6907, 0.9875, 0.6062, 0.9951, 0.4934, 0.9995, 0.3597, 0.9995, 0.2673, 0.9895, 0.2102, 0.978, 0.1783, 0.9641, 0.1678, 0.9528, 0.166, 0.9402, 0.1861, 0.9214, 0.2833, 0.8959, 0.3014, 0.8877, 0.3007, 0.8734, 0.2871, 0.8762, 0.2598, 0.8716, 0.2264, 0.8629, 0.2279, 0.8559, 0.1149, 0.8335, 0.05826, 0.8208, 0.02194, 0.8006])
me_plane_021.materials.append(mat_material_009)
me_plane_021.use_remesh_preserve_volume = False
me_plane_021.use_remesh_preserve_attributes = False
me_plane_021.use_mirror_vertex_groups = False
me_plane_021.update()
me_plane = bpy.data.meshes.new('Plane')
me_plane.from_pydata([(-1.0, -1.0, 0.0), (1.0, -1.0, 0.0), (-1.0, 1.0, 0.0), (1.0, 1.0, 0.0), (-1.048, -1.048, -0.05812), (1.048, -1.048, -0.05812), (-1.048, 1.048, -0.05812), (1.048, 1.048, -0.05812)], [], [(0, 2, 3, 1), (4, 5, 7, 6), (1, 3, 7, 5), (2, 0, 4, 6), (3, 2, 6, 7), (0, 1, 5, 4)])
me_plane.use_remesh_preserve_volume = False
me_plane.use_remesh_preserve_attributes = False
me_plane.use_mirror_vertex_groups = False
me_plane.update()

# ---- objects
ob_peserta1_004 = bpy.data.objects.new('peserta1.004', me_plane_022)
ob_peserta1_003 = bpy.data.objects.new('peserta1.003', me_plane_019)
ob_peserta1_002 = bpy.data.objects.new('peserta1.002', me_plane_017)
ob_peserta1_001 = bpy.data.objects.new('peserta1.001', me_plane_016)
ob_peserta1_000 = bpy.data.objects.new('peserta1.000', me_plane_015)
ob_peserta1_005 = bpy.data.objects.new('peserta1.005', me_plane_013)
ob_camera = bpy.data.objects.new('Camera', cam_camera_002)
ob_camera_001 = bpy.data.objects.new('Camera.001', cam_camera_001)
ob_lamp = bpy.data.objects.new('Lamp', light_lamp_001)
ob_plane_003 = bpy.data.objects.new('Plane.003', me_plane_014)
ob_plane = bpy.data.objects.new('Plane', me_plane_009)
ob_plane_001 = bpy.data.objects.new('Plane.001', me_plane_001)
ob_cylinder = bpy.data.objects.new('Cylinder', me_cylinder_002)
ob_plane_002 = bpy.data.objects.new('Plane.002', me_plane_012)
ob_plane_004 = bpy.data.objects.new('Plane.004', me_plane_018)
ob_plane_005 = bpy.data.objects.new('Plane.005', me_plane_020)
ob_plane_006 = bpy.data.objects.new('Plane.006', me_plane_021)
ob_plane_007 = bpy.data.objects.new('Plane.007', me_plane)

# ---- transforms, parenting, visibility, modifiers, constraints
ob_peserta1_004.location = (-2.601, 0.3201, -0.01023)
ob_peserta1_004.rotation_euler = (3.142, -0.0, 0.0)
ob_peserta1_004.scale = (0.2902, 0.9848, 0.6254)
ob_peserta1_004.lineart.crease_threshold = 0.0
ob_peserta1_003.location = (-1.984, 0.3201, -0.01023)
ob_peserta1_003.rotation_euler = (3.142, -0.0, 0.0)
ob_peserta1_003.scale = (0.2902, 0.9848, 0.6254)
ob_peserta1_003.lineart.crease_threshold = 0.0
ob_peserta1_002.location = (-2.182, 1.006, -0.08638)
ob_peserta1_002.rotation_euler = (3.142, -0.0, 0.0)
ob_peserta1_002.scale = (0.2902, 0.9848, 0.6254)
ob_peserta1_002.lineart.crease_threshold = 0.0
ob_peserta1_001.location = (-1.435, 1.006, -0.08638)
ob_peserta1_001.rotation_euler = (3.142, -0.0, 0.0)
ob_peserta1_001.scale = (0.2902, 0.9848, 0.6254)
ob_peserta1_001.lineart.crease_threshold = 0.0
ob_peserta1_000.location = (-0.8259, 1.006, -0.08638)
ob_peserta1_000.rotation_euler = (3.142, -0.0, 0.0)
ob_peserta1_000.scale = (0.2902, 0.9848, 0.6254)
ob_peserta1_000.lineart.crease_threshold = 0.0
ob_peserta1_005.location = (1.419, 1.006, -0.08638)
ob_peserta1_005.rotation_euler = (3.142, -0.0, 0.0)
ob_peserta1_005.scale = (0.2902, 0.9848, 0.6254)
ob_peserta1_005.lineart.crease_threshold = 0.0
ob_camera.location = (7.481, -6.508, 5.344)
ob_camera.rotation_euler = (1.109, -0.0, 0.8149)
ob_camera.lock_rotations_4d = False
ob_camera.empty_display_type = 'ARROWS'
ob_camera.color = (0.0, 0.0, 0.0, 0.0)
ob_camera.display_type = 'WIRE'
ob_camera.lineart.crease_threshold = 0.0
ob_camera_001.location = (7.481, -6.508, 5.344)
ob_camera_001.rotation_euler = (1.109, -0.0, 0.8149)
ob_camera_001.lock_rotations_4d = False
ob_camera_001.empty_display_type = 'ARROWS'
ob_camera_001.color = (0.0, 0.0, 0.0, 0.0)
ob_camera_001.display_type = 'WIRE'
ob_camera_001.lineart.crease_threshold = 0.0
ob_lamp.location = (3.086, -4.866, 5.422)
ob_lamp.rotation_euler = (0.6503, 0.05522, 1.866)
ob_lamp.lock_rotations_4d = False
ob_lamp.empty_display_type = 'ARROWS'
ob_lamp.color = (0.0, 0.0, 0.0, 0.0)
ob_lamp.lineart.crease_threshold = 0.0
ob_plane_003.location = (0.0, 0.0, -0.05994)
ob_plane_003.scale = (1.422, 1.422, 1.422)
ob_plane_003.lineart.crease_threshold = 0.0
ob_plane.location = (1.993, -0.2502, -0.04693)
ob_plane.scale = (0.3806, 0.3806, 0.3806)
ob_plane.lineart.crease_threshold = 0.0
ob_plane_001.location = (0.5837, -0.2151, -0.05907)
ob_plane_001.scale = (0.383, 1.138, 0.3441)
ob_plane_001.lineart.crease_threshold = 0.0
ob_cylinder.location = (1.76, 0.02879, -0.02358)
ob_cylinder.rotation_euler = (-1.571, -0.0, 0.0)
ob_cylinder.scale = (0.01532, 0.01532, 1.349)
ob_cylinder.lineart.crease_threshold = 0.0
ob_plane_002.location = (2.201, 0.1803, -0.1199)
ob_plane_002.scale = (0.7057, 0.4263, 0.4263)
ob_plane_002.lineart.crease_threshold = 0.0
_vg = ob_plane_002.vertex_groups.new(name='tali')
_vg = ob_plane_002.vertex_groups.new(name='TALIIII')
_m = ob_plane_002.modifiers.new('Cloth', 'CLOTH')
_m = ob_plane_002.modifiers.new('Subsurf', 'SUBSURF')
_m.uv_smooth = 'PRESERVE_CORNERS'
_m.quality = 2
_m.levels = 2
_m.show_only_control_edges = False
ob_plane_004.location = (0.8212, -0.0955, 0.0)
ob_plane_004.rotation_euler = (-1.571, -0.0, 0.0)
ob_plane_004.lineart.crease_threshold = 0.0
ob_plane_005.location = (0.211, 0.0, 0.0)
ob_plane_005.scale = (0.419, 0.419, 0.419)
ob_plane_005.lineart.crease_threshold = 0.0
ob_plane_006.location = (-1.166, 0.0, -0.02839)
ob_plane_006.scale = (0.3583, 0.3583, 0.3583)
ob_plane_006.lineart.crease_threshold = 0.0
ob_plane_007.location = (0.01192, 3.094e-06, 0.03647)
ob_plane_007.scale = (3.003, 1.531, 2.707)
ob_plane_007.lineart.crease_threshold = 0.0

# ---- collection membership
col_collection_1.objects.link(ob_peserta1_004)
col_collection_1.objects.link(ob_peserta1_003)
col_collection_1.objects.link(ob_peserta1_002)
col_collection_1.objects.link(ob_peserta1_001)
col_collection_1.objects.link(ob_peserta1_000)
col_collection_1.objects.link(ob_peserta1_005)
col_collection_1.objects.link(ob_camera)
col_collection_1.objects.link(ob_camera_001)
col_collection_1.objects.link(ob_lamp)
col_collection_1.objects.link(ob_plane_003)
col_collection_1.objects.link(ob_plane)
col_collection_1.objects.link(ob_plane_001)
col_collection_1.objects.link(ob_cylinder)
col_collection_1.objects.link(ob_plane_002)
col_collection_1.objects.link(ob_plane_004)
col_collection_1.objects.link(ob_plane_005)
col_collection_1.objects.link(ob_plane_006)
col_collection_1.objects.link(ob_plane_007)

# ---- scene / render settings (as saved in the file)
scene.frame_start = 1; scene.frame_end = 600; scene.frame_set(1)
scene.render.engine = 'BLENDER_EEVEE_NEXT'
scene.render.resolution_percentage = 50
scene.render.dither_intensity = 0.0
scene.cycles.use_denoising = False
scene.cycles.samples = 128
scene.cycles.sampling_pattern = 'TABULATED_SOBOL'
scene.cycles.use_adaptive_sampling = False
scene.cycles.use_light_tree = False
scene.cycles.blur_glossy = 0.0
scene.cycles.sample_clamp_indirect = 0.0
scene.view_settings.view_transform = 'Standard'
bpy.context.view_layer.update()

# ---- added for rendering (the .blend has no active camera): camera
cam_auto = bpy.data.cameras.new('AutoCamera')
cam_auto.lens = 50.0
cam_auto.sensor_width = 36.0
cam_auto.clip_end = 1000.0
ob_auto_camera = bpy.data.objects.new('AutoCamera', cam_auto)
scene.collection.objects.link(ob_auto_camera)
ob_auto_camera.location = (6.67599, -7.85152, 5.28907)
ob_auto_camera.rotation_euler = (1.09748, -7.21219e-08, 0.694738)
scene.camera = ob_auto_camera
bpy.context.view_layer.update()
